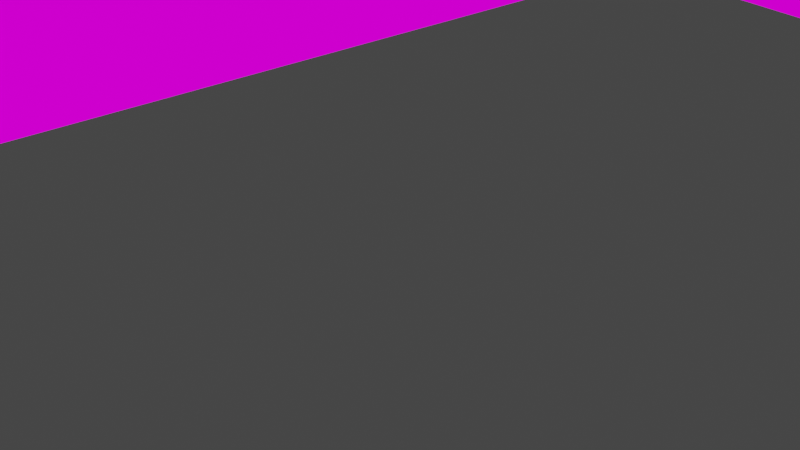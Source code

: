 # Source: map1.blend  (saved by Blender 3.4.6; exported with 4.5.12 LTS)
import bpy
from mathutils import Matrix  # noqa: F401  (used for matrix-valued properties, if any)

bpy.ops.wm.read_factory_settings(use_empty=True)
scene = bpy.context.scene
scene.name = 'Scene'

# ---- collections
col_collection = bpy.data.collections.new('Collection'); scene.collection.children.link(col_collection)

# ---- images (referenced by path relative to the original .blend; pixels are not part of the script)
import os
ASSET_DIR = os.environ.get("B2B_ASSET_DIR", "")  # directory of the original .blend (textures are referenced by path, not embedded)
HERE = os.path.dirname(os.path.abspath(__file__))  # packed textures are extracted next to this script under _unpacked/

def load_image(name, relpath, width, height, colorspace="sRGB"):
    """Load a texture the original file referenced (path relative to the .blend, or extracted next to this script)."""
    p = next((c for c in (os.path.join(HERE, relpath), os.path.join(ASSET_DIR, relpath)) if relpath and os.path.exists(c)), "")
    if p:
        img = bpy.data.images.load(p, check_existing=True)
        img.name = name
    else:  # same state as the original file: an image datablock whose file is absent (Cycles renders it pink)
        img = bpy.data.images.new(name, width, height)
        img.source = "FILE"
        img.filepath = "//" + (relpath or name)
    img.colorspace_settings.name = colorspace
    return img
img_soid_man_png = load_image('soid_man.png', 'soid_man.png', 1024, 1024, 'sRGB')
img_dark_grass_256x256_png = load_image('dark_grass_256x256.png', 'dark_grass_256x256.png', 1024, 1024, 'sRGB')
img_tex1_256x256_e404f2872042c603_12_mip0_png = load_image('tex1_256x256_E404F2872042C603_12_mip0.png', 'tex1_256x256_E404F2872042C603_12_mip0.png', 1024, 1024, 'sRGB')
img_tex1_64x128_3b569510d1857711_12_mip0_png = load_image('tex1_64x128_3B569510D1857711_12_mip0.png', 'tex1_64x128_3B569510D1857711_12_mip0.png', 1024, 1024, 'Linear Rec.709')

# ---- materials (node trees are filled in below, after node groups)
mat_soid_man = bpy.data.materials.new('soid_man')
mat_soid_man.use_transparent_shadow = False
mat_grass = bpy.data.materials.new('grass')
mat_grass.use_transparent_shadow = False
mat_wall = bpy.data.materials.new('wall')
mat_wall.use_transparent_shadow = False
mat_platform = bpy.data.materials.new('platform')
mat_platform.use_transparent_shadow = False

# ---- material node trees
mat_soid_man.use_nodes = True; mat_soid_man.node_tree.nodes.clear()
_N = mat_soid_man.node_tree.nodes; _L = mat_soid_man.node_tree.links
n0 = _N.new('ShaderNodeBsdfPrincipled'); n0.name = 'Principled BSDF'; n0.location = (0, 300)
n0.distribution = 'GGX'
n0.subsurface_method = 'RANDOM_WALK_SKIN'
n0.inputs[2].default_value = 0.4
n0.inputs[3].default_value = 1.0
n0.inputs[27].default_value = (0.0, 0.0, 0.0, 1.0)
n0.inputs[28].default_value = 1.0
n1 = _N.new('ShaderNodeOutputMaterial'); n1.name = 'Material Output'; n1.location = (280, 300)
n2 = _N.new('ShaderNodeTexImage'); n2.name = 'Image Texture'; n2.location = (-480, 300)
n2.image = img_soid_man_png
_L.new(n2.outputs[0], n0.inputs[0])
_L.new(n0.outputs[0], n1.inputs[0])
n1.is_active_output = True
mat_grass.use_nodes = True; mat_grass.node_tree.nodes.clear()
_N = mat_grass.node_tree.nodes; _L = mat_grass.node_tree.links
n0 = _N.new('ShaderNodeOutputMaterial'); n0.name = 'Material Output'; n0.location = (300, 300)
n1 = _N.new('ShaderNodeTexImage'); n1.name = 'Image Texture'; n1.location = (-76, 307)
n1.image = img_dark_grass_256x256_png
_L.new(n1.outputs[0], n0.inputs[0])
n0.is_active_output = True
mat_wall.use_nodes = True; mat_wall.node_tree.nodes.clear()
_N = mat_wall.node_tree.nodes; _L = mat_wall.node_tree.links
n0 = _N.new('ShaderNodeOutputMaterial'); n0.name = 'Material Output'; n0.location = (300, 300)
n1 = _N.new('ShaderNodeTexImage'); n1.name = 'Image Texture'; n1.location = (-60, 247)
n1.image = img_tex1_256x256_e404f2872042c603_12_mip0_png
_L.new(n1.outputs[0], n0.inputs[0])
n0.is_active_output = True
mat_platform.use_nodes = True; mat_platform.node_tree.nodes.clear()
_N = mat_platform.node_tree.nodes; _L = mat_platform.node_tree.links
n0 = _N.new('ShaderNodeOutputMaterial'); n0.name = 'Material Output'; n0.location = (300, 300)
n1 = _N.new('ShaderNodeTexImage'); n1.name = 'Image Texture'; n1.location = (-67, 276)
n1.image = img_tex1_64x128_3b569510d1857711_12_mip0_png
_L.new(n1.outputs[0], n0.inputs[0])
n0.is_active_output = True

# ---- world
world_world = bpy.data.worlds.new('World'); scene.world = world_world
world_world.use_nodes = True; world_world.node_tree.nodes.clear()
_N = world_world.node_tree.nodes; _L = world_world.node_tree.links
n0 = _N.new('ShaderNodeOutputWorld'); n0.name = 'World Output'; n0.location = (300, 300)
n1 = _N.new('ShaderNodeBackground'); n1.name = 'Background'; n1.location = (10, 300)
n1.inputs[0].default_value = (0.05088, 0.05088, 0.05088, 1.0)
_L.new(n1.outputs[0], n0.inputs[0])
n0.is_active_output = True
world_world.color = (0.05088, 0.05088, 0.05088)
world_world.use_sun_shadow = False
world_world.sun_shadow_jitter_overblur = 0.0

# ---- cameras
cam_camera = bpy.data.cameras.new('Camera')
cam_camera.clip_end = 100.0
cam_camera.ortho_scale = 7.314

# ---- lights
light_light = bpy.data.lights.new('Light', 'POINT')
light_light.transmission_factor = 0.0
light_light.energy = 1000.0
light_light.shadow_soft_size = 0.1
light_light.shadow_maximum_resolution = 0.006
light_light.use_absolute_resolution = True

# ---- meshes
me_sphere = bpy.data.meshes.new('Sphere')
me_sphere.from_pydata([(0.1561, 0.9808, 0.0), (0.3061, 0.9239, 0.0), (0.5657, 0.7071, 0.0), (0.7391, 0.3827, 0.0), (0.7846, 0.1951, 0.0), (0.7846, -0.1951, 0.0), (0.6652, -0.5556, 0.0), (0.4445, -0.8315, 0.0), (0.3061, -0.9239, 0.0), (0.1561, -0.9808, 0.0), (0.1442, 0.9808, 0.05973), (0.2828, 0.9239, 0.1172), (0.4106, 0.8315, 0.1701), (0.5226, 0.7071, 0.2165), (0.6145, 0.5556, 0.2546), (0.6828, 0.3827, 0.2828), (0.7249, 0.1951, 0.3003), (0.7391, 0.0, 0.3061), (0.7249, -0.1951, 0.3003), (0.6828, -0.3827, 0.2828), (0.6145, -0.5556, 0.2546), (0.5226, -0.7071, 0.2165), (0.4106, -0.8315, 0.1701), (0.2828, -0.9239, 0.1172), (0.1442, -0.9808, 0.05973), (0.1104, 0.9808, 0.1104), (0.2165, 0.9239, 0.2165), (0.3143, 0.8315, 0.3143), (0.4, 0.7071, 0.4), (0.4703, 0.5556, 0.4703), (0.5226, 0.3827, 0.5226), (0.5548, 0.1951, 0.5548), (0.5657, 0.0, 0.5657), (0.5548, -0.1951, 0.5548), (0.5226, -0.3827, 0.5226), (0.4703, -0.5556, 0.4703), (0.4, -0.7071, 0.4), (0.3143, -0.8315, 0.3143), (0.2165, -0.9239, 0.2165), (0.1104, -0.9808, 0.1104), (0.05973, 0.9808, 0.1442), (0.1172, 0.9239, 0.2828), (0.1701, 0.8315, 0.4106), (0.2165, 0.7071, 0.5226), (0.2546, 0.5556, 0.6145), (0.2828, 0.3827, 0.6828), (0.3003, 0.1951, 0.7249), (0.3061, 0.0, 0.7391), (0.3003, -0.1951, 0.7249), (0.2828, -0.3827, 0.6828), (0.2546, -0.5556, 0.6145), (0.2165, -0.7071, 0.5226), (0.1701, -0.8315, 0.4106), (0.1172, -0.9239, 0.2828), (0.05973, -0.9808, 0.1442), (0.0, 0.9808, 0.1561), (0.0, 0.9239, 0.3061), (0.0, 0.8315, 0.4445), (0.0, 0.7071, 0.5657), (0.0, 0.5556, 0.6652), (0.0, 0.3827, 0.7391), (0.0, 0.1951, 0.7846), (0.0, 0.0, 0.8), (0.0, -0.1951, 0.7846), (0.0, -0.3827, 0.7391), (0.0, -0.5556, 0.6652), (0.0, -0.7071, 0.5657), (0.0, -0.8315, 0.4445), (0.0, -0.9239, 0.3061), (0.0, -0.9808, 0.1561), (-0.05973, 0.9808, 0.1442), (-0.1172, 0.9239, 0.2828), (-0.1701, 0.8315, 0.4106), (-0.2165, 0.7071, 0.5226), (-0.2546, 0.5556, 0.6145), (-0.2828, 0.3827, 0.6828), (-0.3003, 0.1951, 0.7249), (-0.3061, 0.0, 0.7391), (-0.3003, -0.1951, 0.7249), (-0.2828, -0.3827, 0.6828), (-0.2546, -0.5556, 0.6145), (-0.2165, -0.7071, 0.5226), (-0.1701, -0.8315, 0.4106), (-0.1172, -0.9239, 0.2828), (-0.05973, -0.9808, 0.1442), (-0.1104, 0.9808, 0.1104), (-0.2165, 0.9239, 0.2165), (-0.3143, 0.8315, 0.3143), (-0.4, 0.7071, 0.4), (-0.4703, 0.5556, 0.4703), (-0.5226, 0.3827, 0.5226), (-0.5548, 0.1951, 0.5548), (-0.5657, 0.0, 0.5657), (-0.5548, -0.1951, 0.5548), (-0.5226, -0.3827, 0.5226), (-0.4703, -0.5556, 0.4703), (-0.4, -0.7071, 0.4), (-0.3143, -0.8315, 0.3143), (-0.2165, -0.9239, 0.2165), (-0.1104, -0.9808, 0.1104), (-0.1442, 0.9808, 0.05973), (-0.2828, 0.9239, 0.1172), (-0.4106, 0.8315, 0.1701), (-0.5226, 0.7071, 0.2165), (-0.6145, 0.5556, 0.2546), (-0.6828, 0.3827, 0.2828), (-0.7249, 0.1951, 0.3003), (-0.7391, 0.0, 0.3061), (-0.7249, -0.1951, 0.3003), (-0.6828, -0.3827, 0.2828), (-0.6145, -0.5556, 0.2546), (-0.5226, -0.7071, 0.2165), (-0.4106, -0.8315, 0.1701), (-0.2828, -0.9239, 0.1172), (-0.1442, -0.9808, 0.05973), (-0.1561, 0.9808, 0.0), (-0.3061, 0.9239, 0.0), (-0.4445, 0.8315, 0.0), (-0.5657, 0.7071, 0.0), (-0.6652, 0.5556, 0.0), (-0.7391, 0.3827, 0.0), (-0.7846, 0.1951, 0.0), (-0.8, 0.0, 0.0), (-0.7846, -0.1951, 0.0), (-0.7391, -0.3827, 0.0), (-0.6652, -0.5556, 0.0), (-0.5657, -0.7071, 0.0), (-0.4445, -0.8315, 0.0), (-0.3061, -0.9239, 0.0), (-0.1561, -0.9808, 0.0), (-0.1442, 0.9808, -0.05973), (-0.2828, 0.9239, -0.1172), (-0.4106, 0.8315, -0.1701), (-0.5226, 0.7071, -0.2165), (-0.6145, 0.5556, -0.2546), (-0.6828, 0.3827, -0.2828), (-0.7249, 0.1951, -0.3003), (-0.7391, 0.0, -0.3061), (-0.7249, -0.1951, -0.3003), (-0.6828, -0.3827, -0.2828), (-0.6145, -0.5556, -0.2546), (-0.5226, -0.7071, -0.2165), (-0.4106, -0.8315, -0.1701), (-0.2828, -0.9239, -0.1172), (-0.1442, -0.9808, -0.05973), (0.0, -1.0, 0.0), (-0.1104, 0.9808, -0.1104), (-0.2165, 0.9239, -0.2165), (-0.3143, 0.8315, -0.3143), (-0.4, 0.7071, -0.4), (-0.4703, 0.5556, -0.4703), (-0.5226, 0.3827, -0.5226), (-0.5548, 0.1951, -0.5548), (-0.5657, 0.0, -0.5657), (-0.5548, -0.1951, -0.5548), (-0.5226, -0.3827, -0.5226), (-0.4703, -0.5556, -0.4703), (-0.4, -0.7071, -0.4), (-0.3143, -0.8315, -0.3143), (-0.2165, -0.9239, -0.2165), (-0.1104, -0.9808, -0.1104), (-0.05973, 0.9808, -0.1442), (-0.1172, 0.9239, -0.2828), (-0.1701, 0.8315, -0.4106), (-0.2165, 0.7071, -0.5226), (-0.2546, 0.5556, -0.6145), (-0.2828, 0.3827, -0.6828), (-0.3003, 0.1951, -0.7249), (-0.3061, 0.0, -0.7391), (-0.3003, -0.1951, -0.7249), (-0.2828, -0.3827, -0.6828), (-0.2546, -0.5556, -0.6145), (-0.2165, -0.7071, -0.5226), (-0.1701, -0.8315, -0.4106), (-0.1172, -0.9239, -0.2828), (-0.05973, -0.9808, -0.1442), (0.0, 1.0, 0.0), (0.0, 0.9808, -0.1561), (0.0, 0.9239, -0.3061), (0.0, 0.8315, -0.4445), (0.0, 0.7071, -0.5657), (0.0, 0.5556, -0.6652), (0.0, 0.3827, -0.7391), (0.0, 0.1951, -0.7846), (0.0, 0.0, -0.8), (0.0, -0.1951, -0.7846), (0.0, -0.3827, -0.7391), (0.0, -0.5556, -0.6652), (0.0, -0.7071, -0.5657), (0.0, -0.8315, -0.4445), (0.0, -0.9239, -0.3061), (0.0, -0.9808, -0.1561), (0.05973, 0.9808, -0.1442), (0.1172, 0.9239, -0.2828), (0.1701, 0.8315, -0.4106), (0.2165, 0.7071, -0.5226), (0.2546, 0.5556, -0.6145), (0.2828, 0.3827, -0.6828), (0.3003, 0.1951, -0.7249), (0.3061, 0.0, -0.7391), (0.3003, -0.1951, -0.7249), (0.2828, -0.3827, -0.6828), (0.2546, -0.5556, -0.6145), (0.2165, -0.7071, -0.5226), (0.1701, -0.8315, -0.4106), (0.1172, -0.9239, -0.2828), (0.05973, -0.9808, -0.1442), (0.1104, 0.9808, -0.1104), (0.2165, 0.9239, -0.2165), (0.3143, 0.8315, -0.3143), (0.4, 0.7071, -0.4), (0.4703, 0.5556, -0.4703), (0.5226, 0.3827, -0.5226), (0.5548, 0.1951, -0.5548), (0.5657, 0.0, -0.5657), (0.5548, -0.1951, -0.5548), (0.5226, -0.3827, -0.5226), (0.4703, -0.5556, -0.4703), (0.4, -0.7071, -0.4), (0.3143, -0.8315, -0.3143), (0.2165, -0.9239, -0.2165), (0.1104, -0.9808, -0.1104), (0.1442, 0.9808, -0.05973), (0.2828, 0.9239, -0.1172), (0.4106, 0.8315, -0.1701), (0.5226, 0.7071, -0.2165), (0.6145, 0.5556, -0.2546), (0.6828, 0.3827, -0.2828), (0.7249, 0.1951, -0.3003), (0.7391, 0.0, -0.3061), (0.7249, -0.1951, -0.3003), (0.6828, -0.3827, -0.2828), (0.6145, -0.5556, -0.2546), (0.5226, -0.7071, -0.2165), (0.4106, -0.8315, -0.1701), (0.2828, -0.9239, -0.1172), (0.1442, -0.9808, -0.05973), (0.4445, 0.8315, 0.0), (0.6652, 0.5556, 0.0), (0.8, 0.0, 1e-06), (0.7391, -0.3827, 0.0), (0.5657, -0.7071, 0.0), (-0.6, -0.3819, 0.2), (-0.6, -0.1819, 0.2), (-0.4, -0.3819, 0.2), (-0.4, -0.1819, 0.2), (-0.6, -0.3819, 1.2), (-0.6, -0.1819, 1.2), (-0.4, -0.3819, 1.2), (-0.4, -0.1819, 1.2), (0.4, -0.3819, 0.2), (0.4, -0.1819, 0.2), (0.6, -0.3819, 0.2), (0.6, -0.1819, 0.2), (0.4, -0.3819, 1.2), (0.4, -0.1819, 1.2), (0.6, -0.3819, 1.2), (0.6, -0.1819, 1.2)], [], [(2, 237, 12, 13), (241, 6, 20, 21), (238, 2, 13, 14), (7, 241, 21, 22), (3, 238, 14, 15), (8, 7, 22, 23), (4, 3, 15, 16), (9, 8, 23, 24), (239, 4, 16, 17), (0, 176, 10), (145, 9, 24), (5, 239, 17, 18), (1, 0, 10, 11), (240, 5, 18, 19), (237, 1, 11, 12), (6, 240, 19, 20), (12, 11, 26, 27), (20, 19, 34, 35), (13, 12, 27, 28), (21, 20, 35, 36), (14, 13, 28, 29), (22, 21, 36, 37), (15, 14, 29, 30), (23, 22, 37, 38), (16, 15, 30, 31), (24, 23, 38, 39), (17, 16, 31, 32), (10, 176, 25), (145, 24, 39), (18, 17, 32, 33), (11, 10, 25, 26), (19, 18, 33, 34), (31, 30, 45, 46), (39, 38, 53, 54), (32, 31, 46, 47), (25, 176, 40), (145, 39, 54), (33, 32, 47, 48), (26, 25, 40, 41), (34, 33, 48, 49), (27, 26, 41, 42), (35, 34, 49, 50), (28, 27, 42, 43), (36, 35, 50, 51), (29, 28, 43, 44), (37, 36, 51, 52), (30, 29, 44, 45), (38, 37, 52, 53), (50, 49, 64, 65), (43, 42, 57, 58), (51, 50, 65, 66), (44, 43, 58, 59), (52, 51, 66, 67), (45, 44, 59, 60), (53, 52, 67, 68), (46, 45, 60, 61), (54, 53, 68, 69), (47, 46, 61, 62), (40, 176, 55), (145, 54, 69), (48, 47, 62, 63), (41, 40, 55, 56), (49, 48, 63, 64), (42, 41, 56, 57), (69, 68, 83, 84), (62, 61, 76, 77), (55, 176, 70), (145, 69, 84), (63, 62, 77, 78), (56, 55, 70, 71), (64, 63, 78, 79), (57, 56, 71, 72), (65, 64, 79, 80), (58, 57, 72, 73), (66, 65, 80, 81), (59, 58, 73, 74), (67, 66, 81, 82), (60, 59, 74, 75), (68, 67, 82, 83), (61, 60, 75, 76), (73, 72, 87, 88), (81, 80, 95, 96), (74, 73, 88, 89), (82, 81, 96, 97), (75, 74, 89, 90), (83, 82, 97, 98), (76, 75, 90, 91), (84, 83, 98, 99), (77, 76, 91, 92), (70, 176, 85), (145, 84, 99), (78, 77, 92, 93), (71, 70, 85, 86), (79, 78, 93, 94), (72, 71, 86, 87), (80, 79, 94, 95), (92, 91, 106, 107), (85, 176, 100), (145, 99, 114), (93, 92, 107, 108), (86, 85, 100, 101), (94, 93, 108, 109), (87, 86, 101, 102), (95, 94, 109, 110), (88, 87, 102, 103), (96, 95, 110, 111), (89, 88, 103, 104), (97, 96, 111, 112), (90, 89, 104, 105), (98, 97, 112, 113), (91, 90, 105, 106), (99, 98, 113, 114), (111, 110, 125, 126), (104, 103, 118, 119), (112, 111, 126, 127), (105, 104, 119, 120), (113, 112, 127, 128), (106, 105, 120, 121), (114, 113, 128, 129), (107, 106, 121, 122), (100, 176, 115), (145, 114, 129), (108, 107, 122, 123), (101, 100, 115, 116), (109, 108, 123, 124), (102, 101, 116, 117), (110, 109, 124, 125), (103, 102, 117, 118), (145, 129, 144), (123, 122, 137, 138), (116, 115, 130, 131), (124, 123, 138, 139), (117, 116, 131, 132), (125, 124, 139, 140), (118, 117, 132, 133), (126, 125, 140, 141), (119, 118, 133, 134), (127, 126, 141, 142), (120, 119, 134, 135), (128, 127, 142, 143), (121, 120, 135, 136), (129, 128, 143, 144), (122, 121, 136, 137), (115, 176, 130), (142, 141, 157, 158), (135, 134, 150, 151), (143, 142, 158, 159), (136, 135, 151, 152), (144, 143, 159, 160), (137, 136, 152, 153), (130, 176, 146), (145, 144, 160), (138, 137, 153, 154), (131, 130, 146, 147), (139, 138, 154, 155), (132, 131, 147, 148), (140, 139, 155, 156), (133, 132, 148, 149), (141, 140, 156, 157), (134, 133, 149, 150), (147, 146, 161, 162), (155, 154, 169, 170), (148, 147, 162, 163), (156, 155, 170, 171), (149, 148, 163, 164), (157, 156, 171, 172), (150, 149, 164, 165), (158, 157, 172, 173), (151, 150, 165, 166), (159, 158, 173, 174), (152, 151, 166, 167), (160, 159, 174, 175), (153, 152, 167, 168), (146, 176, 161), (145, 160, 175), (154, 153, 168, 169), (166, 165, 181, 182), (174, 173, 189, 190), (167, 166, 182, 183), (175, 174, 190, 191), (168, 167, 183, 184), (161, 176, 177), (145, 175, 191), (169, 168, 184, 185), (162, 161, 177, 178), (170, 169, 185, 186), (163, 162, 178, 179), (171, 170, 186, 187), (164, 163, 179, 180), (172, 171, 187, 188), (165, 164, 180, 181), (173, 172, 188, 189), (186, 185, 200, 201), (179, 178, 193, 194), (187, 186, 201, 202), (180, 179, 194, 195), (188, 187, 202, 203), (181, 180, 195, 196), (189, 188, 203, 204), (182, 181, 196, 197), (190, 189, 204, 205), (183, 182, 197, 198), (191, 190, 205, 206), (184, 183, 198, 199), (177, 176, 192), (145, 191, 206), (185, 184, 199, 200), (178, 177, 192, 193), (205, 204, 219, 220), (198, 197, 212, 213), (206, 205, 220, 221), (199, 198, 213, 214), (192, 176, 207), (145, 206, 221), (200, 199, 214, 215), (193, 192, 207, 208), (201, 200, 215, 216), (194, 193, 208, 209), (202, 201, 216, 217), (195, 194, 209, 210), (203, 202, 217, 218), (196, 195, 210, 211), (204, 203, 218, 219), (197, 196, 211, 212), (209, 208, 223, 224), (217, 216, 231, 232), (210, 209, 224, 225), (218, 217, 232, 233), (211, 210, 225, 226), (219, 218, 233, 234), (212, 211, 226, 227), (220, 219, 234, 235), (213, 212, 227, 228), (221, 220, 235, 236), (214, 213, 228, 229), (207, 176, 222), (145, 221, 236), (215, 214, 229, 230), (208, 207, 222, 223), (216, 215, 230, 231), (228, 227, 3, 4), (236, 235, 8, 9), (229, 228, 4, 239), (222, 176, 0), (145, 236, 9), (230, 229, 239, 5), (223, 222, 0, 1), (231, 230, 5, 240), (224, 223, 1, 237), (232, 231, 240, 6), (225, 224, 237, 2), (233, 232, 6, 241), (226, 225, 2, 238), (234, 233, 241, 7), (227, 226, 238, 3), (235, 234, 7, 8), (242, 243, 245, 244), (244, 245, 249, 248), (248, 249, 247, 246), (246, 247, 243, 242), (244, 248, 246, 242), (249, 245, 243, 247), (250, 251, 253, 252), (252, 253, 257, 256), (256, 257, 255, 254), (254, 255, 251, 250), (252, 256, 254, 250), (257, 253, 251, 255)])
_uv = me_sphere.uv_layers.new(name='UVMap')
_uv.uv.foreach_set('vector', [0.1251, 0.3749, 0.09384, 0.3749, 0.09384, 0.3437, 0.1251, 0.3437, 0.3749, 0.3749, 0.3437, 0.3749, 0.3437, 0.3437, 0.3749, 0.3437, 0.1563, 0.3749, 0.1251, 0.3749, 0.1251, 0.3437, 0.1563, 0.3437, 0.4062, 0.3749, 0.3749, 0.3749, 0.3749, 0.3437, 0.4062, 0.3437, 0.1875, 0.3749, 0.1563, 0.3749, 0.1563, 0.3437, 0.1875, 0.3437, 0.4374, 0.3749, 0.4062, 0.3749, 0.4062, 0.3437, 0.4374, 0.3437, 0.2188, 0.3749, 0.1875, 0.3749, 0.1875, 0.3437, 0.2188, 0.3437, 0.4686, 0.3749, 0.4374, 0.3749, 0.4374, 0.3437, 0.4686, 0.3437, 0.25, 0.3749, 0.2188, 0.3749, 0.2188, 0.3437, 0.25, 0.3437, 0.03137, 0.3749, 0.000136, 0.3593, 0.03137, 0.3437, 0.4999, 0.3593, 0.4686, 0.3749, 0.4686, 0.3437, 0.2812, 0.3749, 0.25, 0.3749, 0.25, 0.3437, 0.2812, 0.3437, 0.0626, 0.3749, 0.03137, 0.3749, 0.03137, 0.3437, 0.0626, 0.3437, 0.3125, 0.3749, 0.2812, 0.3749, 0.2812, 0.3437, 0.3125, 0.3437, 0.09384, 0.3749, 0.0626, 0.3749, 0.0626, 0.3437, 0.09384, 0.3437, 0.3437, 0.3749, 0.3125, 0.3749, 0.3125, 0.3437, 0.3437, 0.3437, 0.09384, 0.3437, 0.0626, 0.3437, 0.0626, 0.3125, 0.09384, 0.3125, 0.3437, 0.3437, 0.3125, 0.3437, 0.3125, 0.3125, 0.3437, 0.3125, 0.1251, 0.3437, 0.09384, 0.3437, 0.09384, 0.3125, 0.1251, 0.3125, 0.3749, 0.3437, 0.3437, 0.3437, 0.3437, 0.3125, 0.3749, 0.3125, 0.1563, 0.3437, 0.1251, 0.3437, 0.1251, 0.3125, 0.1563, 0.3125, 0.4062, 0.3437, 0.3749, 0.3437, 0.3749, 0.3125, 0.4062, 0.3125, 0.1875, 0.3437, 0.1563, 0.3437, 0.1563, 0.3125, 0.1875, 0.3125, 0.4374, 0.3437, 0.4062, 0.3437, 0.4062, 0.3125, 0.4374, 0.3125, 0.2188, 0.3437, 0.1875, 0.3437, 0.1875, 0.3125, 0.2188, 0.3125, 0.4686, 0.3437, 0.4374, 0.3437, 0.4374, 0.3125, 0.4686, 0.3125, 0.25, 0.3437, 0.2188, 0.3437, 0.2188, 0.3125, 0.25, 0.3125, 0.03137, 0.3437, 0.000136, 0.3281, 0.03137, 0.3125, 0.4999, 0.3281, 0.4686, 0.3437, 0.4686, 0.3125, 0.2812, 0.3437, 0.25, 0.3437, 0.25, 0.3125, 0.2812, 0.3125, 0.0626, 0.3437, 0.03137, 0.3437, 0.03137, 0.3125, 0.0626, 0.3125, 0.3125, 0.3437, 0.2812, 0.3437, 0.2812, 0.3125, 0.3125, 0.3125, 0.2188, 0.3125, 0.1875, 0.3125, 0.1875, 0.2812, 0.2188, 0.2812, 0.4686, 0.3125, 0.4374, 0.3125, 0.4374, 0.2812, 0.4686, 0.2812, 0.25, 0.3125, 0.2188, 0.3125, 0.2188, 0.2812, 0.25, 0.2812, 0.03137, 0.3125, 0.000136, 0.2968, 0.03137, 0.2812, 0.4999, 0.2968, 0.4686, 0.3125, 0.4686, 0.2812, 0.2812, 0.3125, 0.25, 0.3125, 0.25, 0.2812, 0.2812, 0.2812, 0.0626, 0.3125, 0.03137, 0.3125, 0.03137, 0.2812, 0.0626, 0.2812, 0.3125, 0.3125, 0.2812, 0.3125, 0.2812, 0.2812, 0.3125, 0.2812, 0.09384, 0.3125, 0.0626, 0.3125, 0.0626, 0.2812, 0.09384, 0.2812, 0.3437, 0.3125, 0.3125, 0.3125, 0.3125, 0.2812, 0.3437, 0.2812, 0.1251, 0.3125, 0.09384, 0.3125, 0.09384, 0.2812, 0.1251, 0.2812, 0.3749, 0.3125, 0.3437, 0.3125, 0.3437, 0.2812, 0.3749, 0.2812, 0.1563, 0.3125, 0.1251, 0.3125, 0.1251, 0.2812, 0.1563, 0.2812, 0.4062, 0.3125, 0.3749, 0.3125, 0.3749, 0.2812, 0.4062, 0.2812, 0.1875, 0.3125, 0.1563, 0.3125, 0.1563, 0.2812, 0.1875, 0.2812, 0.4374, 0.3125, 0.4062, 0.3125, 0.4062, 0.2812, 0.4374, 0.2812, 0.3437, 0.2812, 0.3125, 0.2812, 0.3125, 0.25, 0.3437, 0.25, 0.1251, 0.2812, 0.09384, 0.2812, 0.09384, 0.25, 0.1251, 0.25, 0.3749, 0.2812, 0.3437, 0.2812, 0.3437, 0.25, 0.3749, 0.25, 0.1563, 0.2812, 0.1251, 0.2812, 0.1251, 0.25, 0.1563, 0.25, 0.4062, 0.2812, 0.3749, 0.2812, 0.3749, 0.25, 0.4062, 0.25, 0.1875, 0.2812, 0.1563, 0.2812, 0.1563, 0.25, 0.1875, 0.25, 0.4374, 0.2812, 0.4062, 0.2812, 0.4062, 0.25, 0.4374, 0.25, 0.2188, 0.2812, 0.1875, 0.2812, 0.1875, 0.25, 0.2188, 0.25, 0.4686, 0.2812, 0.4374, 0.2812, 0.4374, 0.25, 0.4686, 0.25, 0.25, 0.2812, 0.2188, 0.2812, 0.2188, 0.25, 0.25, 0.25, 0.03137, 0.2812, 0.000136, 0.2656, 0.03137, 0.25, 0.4999, 0.2656, 0.4686, 0.2812, 0.4686, 0.25, 0.2812, 0.2812, 0.25, 0.2812, 0.25, 0.25, 0.2812, 0.25, 0.0626, 0.2812, 0.03137, 0.2812, 0.03137, 0.25, 0.0626, 0.25, 0.3125, 0.2812, 0.2812, 0.2812, 0.2812, 0.25, 0.3125, 0.25, 0.09384, 0.2812, 0.0626, 0.2812, 0.0626, 0.25, 0.09384, 0.25, 0.4686, 0.25, 0.4374, 0.25, 0.4374, 0.2188, 0.4686, 0.2188, 0.25, 0.25, 0.2188, 0.25, 0.2188, 0.2188, 0.25, 0.2188, 0.03137, 0.25, 0.000136, 0.2344, 0.03137, 0.2188, 0.4999, 0.2344, 0.4686, 0.25, 0.4686, 0.2188, 0.2812, 0.25, 0.25, 0.25, 0.25, 0.2188, 0.2812, 0.2188, 0.0626, 0.25, 0.03137, 0.25, 0.03137, 0.2188, 0.0626, 0.2188, 0.3125, 0.25, 0.2812, 0.25, 0.2812, 0.2188, 0.3125, 0.2188, 0.09384, 0.25, 0.0626, 0.25, 0.0626, 0.2188, 0.09384, 0.2188, 0.3437, 0.25, 0.3125, 0.25, 0.3125, 0.2188, 0.3437, 0.2188, 0.1251, 0.25, 0.09384, 0.25, 0.09384, 0.2188, 0.1251, 0.2188, 0.3749, 0.25, 0.3437, 0.25, 0.3437, 0.2188, 0.3749, 0.2188, 0.1563, 0.25, 0.1251, 0.25, 0.1251, 0.2188, 0.1563, 0.2188, 0.4062, 0.25, 0.3749, 0.25, 0.3749, 0.2188, 0.4062, 0.2188, 0.1875, 0.25, 0.1563, 0.25, 0.1563, 0.2188, 0.1875, 0.2188, 0.4374, 0.25, 0.4062, 0.25, 0.4062, 0.2188, 0.4374, 0.2188, 0.2188, 0.25, 0.1875, 0.25, 0.1875, 0.2188, 0.2188, 0.2188, 0.1251, 0.2188, 0.09384, 0.2188, 0.09384, 0.1875, 0.1251, 0.1875, 0.3749, 0.2188, 0.3437, 0.2188, 0.3437, 0.1875, 0.3749, 0.1875, 0.1563, 0.2188, 0.1251, 0.2188, 0.1251, 0.1875, 0.1563, 0.1875, 0.4062, 0.2188, 0.3749, 0.2188, 0.3749, 0.1875, 0.4062, 0.1875, 0.1875, 0.2188, 0.1563, 0.2188, 0.1563, 0.1875, 0.1875, 0.1875, 0.4374, 0.2188, 0.4062, 0.2188, 0.4062, 0.1875, 0.4374, 0.1875, 0.2188, 0.2188, 0.1875, 0.2188, 0.1875, 0.1875, 0.2188, 0.1875, 0.4686, 0.2188, 0.4374, 0.2188, 0.4374, 0.1875, 0.4686, 0.1875, 0.25, 0.2188, 0.2188, 0.2188, 0.2188, 0.1875, 0.25, 0.1875, 0.03137, 0.2188, 0.000136, 0.2032, 0.03137, 0.1875, 0.4999, 0.2032, 0.4686, 0.2188, 0.4686, 0.1875, 0.2812, 0.2188, 0.25, 0.2188, 0.25, 0.1875, 0.2812, 0.1875, 0.0626, 0.2188, 0.03137, 0.2188, 0.03137, 0.1875, 0.0626, 0.1875, 0.3125, 0.2188, 0.2812, 0.2188, 0.2812, 0.1875, 0.3125, 0.1875, 0.09384, 0.2188, 0.0626, 0.2188, 0.0626, 0.1875, 0.09384, 0.1875, 0.3437, 0.2188, 0.3125, 0.2188, 0.3125, 0.1875, 0.3437, 0.1875, 0.25, 0.1875, 0.2188, 0.1875, 0.2188, 0.1563, 0.25, 0.1563, 0.03137, 0.1875, 0.000136, 0.1719, 0.03137, 0.1563, 0.4999, 0.1719, 0.4686, 0.1875, 0.4686, 0.1563, 0.2812, 0.1875, 0.25, 0.1875, 0.25, 0.1563, 0.2812, 0.1563, 0.0626, 0.1875, 0.03137, 0.1875, 0.03137, 0.1563, 0.0626, 0.1563, 0.3125, 0.1875, 0.2812, 0.1875, 0.2812, 0.1563, 0.3125, 0.1563, 0.09384, 0.1875, 0.0626, 0.1875, 0.0626, 0.1563, 0.09384, 0.1563, 0.3437, 0.1875, 0.3125, 0.1875, 0.3125, 0.1563, 0.3437, 0.1563, 0.1251, 0.1875, 0.09384, 0.1875, 0.09384, 0.1563, 0.1251, 0.1563, 0.3749, 0.1875, 0.3437, 0.1875, 0.3437, 0.1563, 0.3749, 0.1563, 0.1563, 0.1875, 0.1251, 0.1875, 0.1251, 0.1563, 0.1563, 0.1563, 0.4062, 0.1875, 0.3749, 0.1875, 0.3749, 0.1563, 0.4062, 0.1563, 0.1875, 0.1875, 0.1563, 0.1875, 0.1563, 0.1563, 0.1875, 0.1563, 0.4374, 0.1875, 0.4062, 0.1875, 0.4062, 0.1563, 0.4374, 0.1563, 0.2188, 0.1875, 0.1875, 0.1875, 0.1875, 0.1563, 0.2188, 0.1563, 0.4686, 0.1875, 0.4374, 0.1875, 0.4374, 0.1563, 0.4686, 0.1563, 0.3749, 0.1563, 0.3437, 0.1563, 0.3437, 0.1251, 0.3749, 0.1251, 0.1563, 0.1563, 0.1251, 0.1563, 0.1251, 0.1251, 0.1563, 0.1251, 0.4062, 0.1563, 0.3749, 0.1563, 0.3749, 0.1251, 0.4062, 0.1251, 0.1875, 0.1563, 0.1563, 0.1563, 0.1563, 0.1251, 0.1875, 0.1251, 0.4374, 0.1563, 0.4062, 0.1563, 0.4062, 0.1251, 0.4374, 0.1251, 0.2188, 0.1563, 0.1875, 0.1563, 0.1875, 0.1251, 0.2188, 0.1251, 0.4686, 0.1563, 0.4374, 0.1563, 0.4374, 0.1251, 0.4686, 0.1251, 0.25, 0.1563, 0.2188, 0.1563, 0.2188, 0.1251, 0.25, 0.1251, 0.03137, 0.1563, 0.000136, 0.1407, 0.03137, 0.1251, 0.4999, 0.1407, 0.4686, 0.1563, 0.4686, 0.1251, 0.2812, 0.1563, 0.25, 0.1563, 0.25, 0.1251, 0.2812, 0.1251, 0.0626, 0.1563, 0.03137, 0.1563, 0.03137, 0.1251, 0.0626, 0.1251, 0.3125, 0.1563, 0.2812, 0.1563, 0.2812, 0.1251, 0.3125, 0.1251, 0.09384, 0.1563, 0.0626, 0.1563, 0.0626, 0.1251, 0.09384, 0.1251, 0.3437, 0.1563, 0.3125, 0.1563, 0.3125, 0.1251, 0.3437, 0.1251, 0.1251, 0.1563, 0.09384, 0.1563, 0.09384, 0.1251, 0.1251, 0.1251, 0.4999, 0.1095, 0.4686, 0.1251, 0.4686, 0.09384, 0.2812, 0.1251, 0.25, 0.1251, 0.25, 0.09384, 0.2812, 0.09384, 0.0626, 0.1251, 0.03137, 0.1251, 0.03137, 0.09384, 0.0626, 0.09384, 0.3125, 0.1251, 0.2812, 0.1251, 0.2812, 0.09384, 0.3125, 0.09384, 0.09384, 0.1251, 0.0626, 0.1251, 0.0626, 0.09384, 0.09384, 0.09384, 0.3437, 0.1251, 0.3125, 0.1251, 0.3125, 0.09384, 0.3437, 0.09384, 0.1251, 0.1251, 0.09384, 0.1251, 0.09384, 0.09384, 0.1251, 0.09384, 0.3749, 0.1251, 0.3437, 0.1251, 0.3437, 0.09384, 0.3749, 0.09384, 0.1563, 0.1251, 0.1251, 0.1251, 0.1251, 0.09384, 0.1563, 0.09384, 0.4062, 0.1251, 0.3749, 0.1251, 0.3749, 0.09384, 0.4062, 0.09384, 0.1875, 0.1251, 0.1563, 0.1251, 0.1563, 0.09384, 0.1875, 0.09384, 0.4374, 0.1251, 0.4062, 0.1251, 0.4062, 0.09384, 0.4374, 0.09384, 0.2188, 0.1251, 0.1875, 0.1251, 0.1875, 0.09384, 0.2188, 0.09384, 0.4686, 0.1251, 0.4374, 0.1251, 0.4374, 0.09384, 0.4686, 0.09384, 0.25, 0.1251, 0.2188, 0.1251, 0.2188, 0.09384, 0.25, 0.09384, 0.03137, 0.1251, 0.000136, 0.1095, 0.03137, 0.09384, 0.4062, 0.09384, 0.3749, 0.09384, 0.3749, 0.0626, 0.4062, 0.0626, 0.1875, 0.09384, 0.1563, 0.09384, 0.1563, 0.0626, 0.1875, 0.0626, 0.4374, 0.09384, 0.4062, 0.09384, 0.4062, 0.0626, 0.4374, 0.0626, 0.2188, 0.09384, 0.1875, 0.09384, 0.1875, 0.0626, 0.2188, 0.0626, 0.4686, 0.09384, 0.4374, 0.09384, 0.4374, 0.0626, 0.4686, 0.0626, 0.25, 0.09384, 0.2188, 0.09384, 0.2188, 0.0626, 0.25, 0.0626, 0.03137, 0.09384, 0.000136, 0.07822, 0.03137, 0.0626, 0.4999, 0.07822, 0.4686, 0.09384, 0.4686, 0.0626, 0.2812, 0.09384, 0.25, 0.09384, 0.25, 0.0626, 0.2812, 0.0626, 0.0626, 0.09384, 0.03137, 0.09384, 0.03137, 0.0626, 0.0626, 0.0626, 0.3125, 0.09384, 0.2812, 0.09384, 0.2812, 0.0626, 0.3125, 0.0626, 0.09384, 0.09384, 0.0626, 0.09384, 0.0626, 0.0626, 0.09384, 0.0626, 0.3437, 0.09384, 0.3125, 0.09384, 0.3125, 0.0626, 0.3437, 0.0626, 0.1251, 0.09384, 0.09384, 0.09384, 0.09384, 0.0626, 0.1251, 0.0626, 0.3749, 0.09384, 0.3437, 0.09384, 0.3437, 0.0626, 0.3749, 0.0626, 0.1563, 0.09384, 0.1251, 0.09384, 0.1251, 0.0626, 0.1563, 0.0626, 0.0626, 0.0626, 0.03137, 0.0626, 0.03137, 0.03137, 0.0626, 0.03137, 0.3125, 0.0626, 0.2812, 0.0626, 0.2812, 0.03137, 0.3125, 0.03137, 0.09384, 0.0626, 0.0626, 0.0626, 0.0626, 0.03137, 0.09384, 0.03137, 0.3437, 0.0626, 0.3125, 0.0626, 0.3125, 0.03137, 0.3437, 0.03137, 0.1251, 0.0626, 0.09384, 0.0626, 0.09384, 0.03137, 0.1251, 0.03137, 0.3749, 0.0626, 0.3437, 0.0626, 0.3437, 0.03137, 0.3749, 0.03137, 0.1563, 0.0626, 0.1251, 0.0626, 0.1251, 0.03137, 0.1563, 0.03137, 0.4062, 0.0626, 0.3749, 0.0626, 0.3749, 0.03137, 0.4062, 0.03137, 0.1875, 0.0626, 0.1563, 0.0626, 0.1563, 0.03137, 0.1875, 0.03137, 0.4374, 0.0626, 0.4062, 0.0626, 0.4062, 0.03137, 0.4374, 0.03137, 0.2188, 0.0626, 0.1875, 0.0626, 0.1875, 0.03137, 0.2188, 0.03137, 0.4686, 0.0626, 0.4374, 0.0626, 0.4374, 0.03137, 0.4686, 0.03137, 0.25, 0.0626, 0.2188, 0.0626, 0.2188, 0.03137, 0.25, 0.03137, 0.03137, 0.0626, 0.000136, 0.04699, 0.03137, 0.03137, 0.4999, 0.04699, 0.4686, 0.0626, 0.4686, 0.03137, 0.2812, 0.0626, 0.25, 0.0626, 0.25, 0.03137, 0.2812, 0.03137, 0.1875, 0.03137, 0.1563, 0.03137, 0.1563, 0.000137, 0.1875, 0.000137, 0.4374, 0.03137, 0.4062, 0.03137, 0.4062, 0.000137, 0.4374, 0.000137, 0.2188, 0.03137, 0.1875, 0.03137, 0.1875, 0.000137, 0.2188, 0.000137, 0.4686, 0.03137, 0.4374, 0.03137, 0.4374, 0.000137, 0.4686, 0.000137, 0.25, 0.03137, 0.2188, 0.03137, 0.2188, 0.000137, 0.25, 0.000137, 0.03137, 0.03137, 0.000136, 0.01575, 0.03137, 0.000137, 0.4999, 0.01575, 0.4686, 0.03137, 0.4686, 0.000137, 0.2812, 0.03137, 0.25, 0.03137, 0.25, 0.000137, 0.2812, 0.000137, 0.0626, 0.03137, 0.03137, 0.03137, 0.03137, 0.000137, 0.0626, 0.000137, 0.3125, 0.03137, 0.2812, 0.03137, 0.2812, 0.000137, 0.3125, 0.000137, 0.09384, 0.03137, 0.0626, 0.03137, 0.0626, 0.000137, 0.09384, 0.000137, 0.3437, 0.03137, 0.3125, 0.03137, 0.3125, 0.000137, 0.3437, 0.000137, 0.1251, 0.03137, 0.09384, 0.03137, 0.09384, 0.000137, 0.1251, 0.000137, 0.3749, 0.03137, 0.3437, 0.03137, 0.3437, 0.000137, 0.3749, 0.000137, 0.1563, 0.03137, 0.1251, 0.03137, 0.1251, 0.000137, 0.1563, 0.000137, 0.4062, 0.03137, 0.3749, 0.03137, 0.3749, 0.000137, 0.4062, 0.000137, 0.3125, 0.4999, 0.2812, 0.4999, 0.2812, 0.4686, 0.3125, 0.4686, 0.09384, 0.4999, 0.0626, 0.4999, 0.0626, 0.4686, 0.09384, 0.4686, 0.3437, 0.4999, 0.3125, 0.4999, 0.3125, 0.4686, 0.3437, 0.4686, 0.1251, 0.4999, 0.09384, 0.4999, 0.09384, 0.4686, 0.1251, 0.4686, 0.3749, 0.4999, 0.3437, 0.4999, 0.3437, 0.4686, 0.3749, 0.4686, 0.1563, 0.4999, 0.1251, 0.4999, 0.1251, 0.4686, 0.1563, 0.4686, 0.4062, 0.4999, 0.3749, 0.4999, 0.3749, 0.4686, 0.4062, 0.4686, 0.1875, 0.4999, 0.1563, 0.4999, 0.1563, 0.4686, 0.1875, 0.4686, 0.4374, 0.4999, 0.4062, 0.4999, 0.4062, 0.4686, 0.4374, 0.4686, 0.2188, 0.4999, 0.1875, 0.4999, 0.1875, 0.4686, 0.2188, 0.4686, 0.4686, 0.4999, 0.4374, 0.4999, 0.4374, 0.4686, 0.4686, 0.4686, 0.25, 0.4999, 0.2188, 0.4999, 0.2188, 0.4686, 0.25, 0.4686, 0.03137, 0.4999, 0.000136, 0.4842, 0.03137, 0.4686, 0.4999, 0.4842, 0.4686, 0.4999, 0.4686, 0.4686, 0.2812, 0.4999, 0.25, 0.4999, 0.25, 0.4686, 0.2812, 0.4686, 0.0626, 0.4999, 0.03137, 0.4999, 0.03137, 0.4686, 0.0626, 0.4686, 0.4374, 0.4686, 0.4062, 0.4686, 0.4062, 0.4374, 0.4374, 0.4374, 0.2188, 0.4686, 0.1875, 0.4686, 0.1875, 0.4374, 0.2188, 0.4374, 0.4686, 0.4686, 0.4374, 0.4686, 0.4374, 0.4374, 0.4686, 0.4374, 0.25, 0.4686, 0.2188, 0.4686, 0.2188, 0.4374, 0.25, 0.4374, 0.03137, 0.4686, 0.000136, 0.453, 0.03137, 0.4374, 0.4999, 0.453, 0.4686, 0.4686, 0.4686, 0.4374, 0.2812, 0.4686, 0.25, 0.4686, 0.25, 0.4374, 0.2812, 0.4374, 0.0626, 0.4686, 0.03137, 0.4686, 0.03137, 0.4374, 0.0626, 0.4374, 0.3125, 0.4686, 0.2812, 0.4686, 0.2812, 0.4374, 0.3125, 0.4374, 0.09384, 0.4686, 0.0626, 0.4686, 0.0626, 0.4374, 0.09384, 0.4374, 0.3437, 0.4686, 0.3125, 0.4686, 0.3125, 0.4374, 0.3437, 0.4374, 0.1251, 0.4686, 0.09384, 0.4686, 0.09384, 0.4374, 0.1251, 0.4374, 0.3749, 0.4686, 0.3437, 0.4686, 0.3437, 0.4374, 0.3749, 0.4374, 0.1563, 0.4686, 0.1251, 0.4686, 0.1251, 0.4374, 0.1563, 0.4374, 0.4062, 0.4686, 0.3749, 0.4686, 0.3749, 0.4374, 0.4062, 0.4374, 0.1875, 0.4686, 0.1563, 0.4686, 0.1563, 0.4374, 0.1875, 0.4374, 0.09384, 0.4374, 0.0626, 0.4374, 0.0626, 0.4062, 0.09384, 0.4062, 0.3437, 0.4374, 0.3125, 0.4374, 0.3125, 0.4062, 0.3437, 0.4062, 0.1251, 0.4374, 0.09384, 0.4374, 0.09384, 0.4062, 0.1251, 0.4062, 0.3749, 0.4374, 0.3437, 0.4374, 0.3437, 0.4062, 0.3749, 0.4062, 0.1563, 0.4374, 0.1251, 0.4374, 0.1251, 0.4062, 0.1563, 0.4062, 0.4062, 0.4374, 0.3749, 0.4374, 0.3749, 0.4062, 0.4062, 0.4062, 0.1875, 0.4374, 0.1563, 0.4374, 0.1563, 0.4062, 0.1875, 0.4062, 0.4374, 0.4374, 0.4062, 0.4374, 0.4062, 0.4062, 0.4374, 0.4062, 0.2188, 0.4374, 0.1875, 0.4374, 0.1875, 0.4062, 0.2188, 0.4062, 0.4686, 0.4374, 0.4374, 0.4374, 0.4374, 0.4062, 0.4686, 0.4062, 0.25, 0.4374, 0.2188, 0.4374, 0.2188, 0.4062, 0.25, 0.4062, 0.03137, 0.4374, 0.000136, 0.4218, 0.03137, 0.4062, 0.4999, 0.4218, 0.4686, 0.4374, 0.4686, 0.4062, 0.2812, 0.4374, 0.25, 0.4374, 0.25, 0.4062, 0.2812, 0.4062, 0.0626, 0.4374, 0.03137, 0.4374, 0.03137, 0.4062, 0.0626, 0.4062, 0.3125, 0.4374, 0.2812, 0.4374, 0.2812, 0.4062, 0.3125, 0.4062, 0.2188, 0.4062, 0.1875, 0.4062, 0.1875, 0.3749, 0.2188, 0.3749, 0.4686, 0.4062, 0.4374, 0.4062, 0.4374, 0.3749, 0.4686, 0.3749, 0.25, 0.4062, 0.2188, 0.4062, 0.2188, 0.3749, 0.25, 0.3749, 0.03137, 0.4062, 0.000136, 0.3905, 0.03137, 0.3749, 0.4999, 0.3905, 0.4686, 0.4062, 0.4686, 0.3749, 0.2812, 0.4062, 0.25, 0.4062, 0.25, 0.3749, 0.2812, 0.3749, 0.0626, 0.4062, 0.03137, 0.4062, 0.03137, 0.3749, 0.0626, 0.3749, 0.3125, 0.4062, 0.2812, 0.4062, 0.2812, 0.3749, 0.3125, 0.3749, 0.09384, 0.4062, 0.0626, 0.4062, 0.0626, 0.3749, 0.09384, 0.3749, 0.3437, 0.4062, 0.3125, 0.4062, 0.3125, 0.3749, 0.3437, 0.3749, 0.1251, 0.4062, 0.09384, 0.4062, 0.09384, 0.3749, 0.1251, 0.3749, 0.3749, 0.4062, 0.3437, 0.4062, 0.3437, 0.3749, 0.3749, 0.3749, 0.1563, 0.4062, 0.1251, 0.4062, 0.1251, 0.3749, 0.1563, 0.3749, 0.4062, 0.4062, 0.3749, 0.4062, 0.3749, 0.3749, 0.4062, 0.3749, 0.1875, 0.4062, 0.1563, 0.4062, 0.1563, 0.3749, 0.1875, 0.3749, 0.4374, 0.4062, 0.4062, 0.4062, 0.4062, 0.3749, 0.4374, 0.3749, 0.25, 0.9999, 0.1251, 0.9999, 0.1251, 0.8749, 0.25, 0.8749, 0.25, 0.8749, 0.1251, 0.8749, 0.1251, 0.75, 0.25, 0.75, 0.25, 0.75, 0.1251, 0.75, 0.1251, 0.6251, 0.25, 0.6251, 0.25, 0.6251, 0.1251, 0.6251, 0.1251, 0.5001, 0.25, 0.5001, 0.3749, 0.75, 0.25, 0.75, 0.25, 0.6251, 0.3749, 0.6251, 0.1251, 0.75, 0.000137, 0.75, 0.000137, 0.6251, 0.1251, 0.6251, 0.75, 0.4999, 0.6251, 0.4999, 0.6251, 0.3749, 0.75, 0.3749, 0.75, 0.3749, 0.6251, 0.3749, 0.6251, 0.25, 0.75, 0.25, 0.75, 0.25, 0.6251, 0.25, 0.6251, 0.1251, 0.75, 0.1251, 0.75, 0.1251, 0.6251, 0.1251, 0.6251, 0.000136, 0.75, 0.000136, 0.8749, 0.25, 0.75, 0.25, 0.75, 0.1251, 0.8749, 0.1251, 0.6251, 0.25, 0.5001, 0.25, 0.5001, 0.1251, 0.6251, 0.1251])
me_sphere.materials.append(mat_soid_man)
me_sphere.update()
me_sphere.normals_split_custom_set([tuple(v) for v in zip(*[iter([0.7089, 0.6911, 0.141, 0.7089, 0.6911, 0.141, 0.7089, 0.6911, 0.141, 0.7089, 0.6911, 0.141, 0.8246, -0.5414, 0.164, 0.8246, -0.5414, 0.164, 0.8246, -0.5414, 0.164, 0.8246, -0.5414, 0.164, 0.8246, 0.5414, 0.164, 0.8246, 0.5414, 0.164, 0.8246, 0.5414, 0.164, 0.8246, 0.5414, 0.164, 0.7089, -0.6911, 0.141, 0.7089, -0.6911, 0.141, 0.7089, -0.6911, 0.141, 0.7089, -0.6911, 0.141, 0.9045, 0.3868, 0.1799, 0.9045, 0.3868, 0.1799, 0.9045, 0.3868, 0.1799, 0.9045, 0.3868, 0.1799, 0.5522, -0.8265, 0.1098, 0.5522, -0.8265, 0.1098, 0.5522, -0.8265, 0.1098, 0.5522, -0.8265, 0.1098, 0.9541, 0.2315, 0.1898, 0.9541, 0.2315, 0.1898, 0.9541, 0.2315, 0.1898, 0.9541, 0.2315, 0.1898, 0.3537, -0.9327, 0.07035, 0.3537, -0.9327, 0.07035, 0.3537, -0.9327, 0.07035, 0.3537, -0.9327, 0.07035, 0.9779, 0.07705, 0.1945, 0.9779, 0.07705, 0.1945, 0.9779, 0.07705, 0.1945, 0.9779, 0.07705, 0.1945, 0.1222, 0.9922, 0.0243, 0.1222, 0.9922, 0.0243, 0.1222, 0.9922, 0.0243, 0.1222, -0.9922, 0.0243, 0.1222, -0.9922, 0.0243, 0.1222, -0.9922, 0.0243, 0.9779, -0.07705, 0.1945, 0.9779, -0.07705, 0.1945, 0.9779, -0.07705, 0.1945, 0.9779, -0.07705, 0.1945, 0.3537, 0.9327, 0.07035, 0.3537, 0.9327, 0.07035, 0.3537, 0.9327, 0.07035, 0.3537, 0.9327, 0.07035, 0.9541, -0.2315, 0.1898, 0.9541, -0.2315, 0.1898, 0.9541, -0.2315, 0.1898, 0.9541, -0.2315, 0.1898, 0.5522, 0.8265, 0.1098, 0.5522, 0.8265, 0.1098, 0.5522, 0.8265, 0.1098, 0.5522, 0.8265, 0.1098, 0.9045, -0.3868, 0.1799, 0.9045, -0.3868, 0.1799, 0.9045, -0.3868, 0.1799, 0.9045, -0.3868, 0.1799, 0.4681, 0.8265, 0.3128, 0.4681, 0.8265, 0.3128, 0.4681, 0.8265, 0.3128, 0.4681, 0.8265, 0.3128, 0.7668, -0.3868, 0.5123, 0.7668, -0.3868, 0.5123, 0.7668, -0.3868, 0.5123, 0.7668, -0.3868, 0.5123, 0.601, 0.6911, 0.4016, 0.601, 0.6911, 0.4016, 0.601, 0.6911, 0.4016, 0.601, 0.6911, 0.4016, 0.6991, -0.5414, 0.4671, 0.6991, -0.5414, 0.4671, 0.6991, -0.5414, 0.4671, 0.6991, -0.5414, 0.4671, 0.6991, 0.5414, 0.4671, 0.6991, 0.5414, 0.4671, 0.6991, 0.5414, 0.4671, 0.6991, 0.5414, 0.4671, 0.601, -0.6911, 0.4016, 0.601, -0.6911, 0.4016, 0.601, -0.6911, 0.4016, 0.601, -0.6911, 0.4016, 0.7668, 0.3868, 0.5123, 0.7668, 0.3868, 0.5123, 0.7668, 0.3868, 0.5123, 0.7668, 0.3868, 0.5123, 0.4681, -0.8265, 0.3128, 0.4681, -0.8265, 0.3128, 0.4681, -0.8265, 0.3128, 0.4681, -0.8265, 0.3128, 0.8089, 0.2315, 0.5405, 0.8089, 0.2315, 0.5405, 0.8089, 0.2315, 0.5405, 0.8089, 0.2315, 0.5405, 0.2998, -0.9327, 0.2003, 0.2998, -0.9327, 0.2003, 0.2998, -0.9327, 0.2003, 0.2998, -0.9327, 0.2003, 0.829, 0.07705, 0.5539, 0.829, 0.07705, 0.5539, 0.829, 0.07705, 0.5539, 0.829, 0.07705, 0.5539, 0.1036, 0.9922, 0.06919, 0.1036, 0.9922, 0.06919, 0.1036, 0.9922, 0.06919, 0.1036, -0.9922, 0.06919, 0.1036, -0.9922, 0.06919, 0.1036, -0.9922, 0.06919, 0.829, -0.07705, 0.5539, 0.829, -0.07705, 0.5539, 0.829, -0.07705, 0.5539, 0.829, -0.07705, 0.5539, 0.2998, 0.9327, 0.2003, 0.2998, 0.9327, 0.2003, 0.2998, 0.9327, 0.2003, 0.2998, 0.9327, 0.2003, 0.8089, -0.2315, 0.5405, 0.8089, -0.2315, 0.5405, 0.8089, -0.2315, 0.5405, 0.8089, -0.2315, 0.5405, 0.5405, 0.2315, 0.8089, 0.5405, 0.2315, 0.8089, 0.5405, 0.2315, 0.8089, 0.5405, 0.2315, 0.8089, 0.2003, -0.9327, 0.2998, 0.2003, -0.9327, 0.2998, 0.2003, -0.9327, 0.2998, 0.2003, -0.9327, 0.2998, 0.5539, 0.07705, 0.829, 0.5539, 0.07705, 0.829, 0.5539, 0.07705, 0.829, 0.5539, 0.07705, 0.829, 0.0692, 0.9922, 0.1036, 0.0692, 0.9922, 0.1036, 0.0692, 0.9922, 0.1036, 0.0692, -0.9922, 0.1036, 0.0692, -0.9922, 0.1036, 0.0692, -0.9922, 0.1036, 0.5539, -0.07705, 0.829, 0.5539, -0.07705, 0.829, 0.5539, -0.07705, 0.829, 0.5539, -0.07705, 0.829, 0.2003, 0.9327, 0.2998, 0.2003, 0.9327, 0.2998, 0.2003, 0.9327, 0.2998, 0.2003, 0.9327, 0.2998, 0.5405, -0.2315, 0.8089, 0.5405, -0.2315, 0.8089, 0.5405, -0.2315, 0.8089, 0.5405, -0.2315, 0.8089, 0.3128, 0.8265, 0.4681, 0.3128, 0.8265, 0.4681, 0.3128, 0.8265, 0.4681, 0.3128, 0.8265, 0.4681, 0.5123, -0.3868, 0.7668, 0.5123, -0.3868, 0.7668, 0.5123, -0.3868, 0.7668, 0.5123, -0.3868, 0.7668, 0.4016, 0.6911, 0.601, 0.4016, 0.6911, 0.601, 0.4016, 0.6911, 0.601, 0.4016, 0.6911, 0.601, 0.4671, -0.5414, 0.6991, 0.4671, -0.5414, 0.6991, 0.4671, -0.5414, 0.6991, 0.4671, -0.5414, 0.6991, 0.4671, 0.5414, 0.6991, 0.4671, 0.5414, 0.6991, 0.4671, 0.5414, 0.6991, 0.4671, 0.5414, 0.6991, 0.4016, -0.6911, 0.601, 0.4016, -0.6911, 0.601, 0.4016, -0.6911, 0.601, 0.4016, -0.6911, 0.601, 0.5123, 0.3868, 0.7668, 0.5123, 0.3868, 0.7668, 0.5123, 0.3868, 0.7668, 0.5123, 0.3868, 0.7668, 0.3128, -0.8265, 0.4681, 0.3128, -0.8265, 0.4681, 0.3128, -0.8265, 0.4681, 0.3128, -0.8265, 0.4681, 0.1799, -0.3868, 0.9045, 0.1799, -0.3868, 0.9045, 0.1799, -0.3868, 0.9045, 0.1799, -0.3868, 0.9045, 0.141, 0.6911, 0.7089, 0.141, 0.6911, 0.7089, 0.141, 0.6911, 0.7089, 0.141, 0.6911, 0.7089, 0.164, -0.5414, 0.8246, 0.164, -0.5414, 0.8246, 0.164, -0.5414, 0.8246, 0.164, -0.5414, 0.8246, 0.164, 0.5414, 0.8246, 0.164, 0.5414, 0.8246, 0.164, 0.5414, 0.8246, 0.164, 0.5414, 0.8246, 0.141, -0.6911, 0.7089, 0.141, -0.6911, 0.7089, 0.141, -0.6911, 0.7089, 0.141, -0.6911, 0.7089, 0.1799, 0.3868, 0.9045, 0.1799, 0.3868, 0.9045, 0.1799, 0.3868, 0.9045, 0.1799, 0.3868, 0.9045, 0.1098, -0.8265, 0.5522, 0.1098, -0.8265, 0.5522, 0.1098, -0.8265, 0.5522, 0.1098, -0.8265, 0.5522, 0.1898, 0.2315, 0.9541, 0.1898, 0.2315, 0.9541, 0.1898, 0.2315, 0.9541, 0.1898, 0.2315, 0.9541, 0.07035, -0.9327, 0.3537, 0.07035, -0.9327, 0.3537, 0.07035, -0.9327, 0.3537, 0.07035, -0.9327, 0.3537, 0.1945, 0.07705, 0.9779, 0.1945, 0.07705, 0.9779, 0.1945, 0.07705, 0.9779, 0.1945, 0.07705, 0.9779, 0.0243, 0.9922, 0.1222, 0.0243, 0.9922, 0.1222, 0.0243, 0.9922, 0.1222, 0.0243, -0.9922, 0.1222, 0.0243, -0.9922, 0.1222, 0.0243, -0.9922, 0.1222, 0.1945, -0.07705, 0.9779, 0.1945, -0.07705, 0.9779, 0.1945, -0.07705, 0.9779, 0.1945, -0.07705, 0.9779, 0.07035, 0.9327, 0.3537, 0.07035, 0.9327, 0.3537, 0.07035, 0.9327, 0.3537, 0.07035, 0.9327, 0.3537, 0.1898, -0.2315, 0.9541, 0.1898, -0.2315, 0.9541, 0.1898, -0.2315, 0.9541, 0.1898, -0.2315, 0.9541, 0.1098, 0.8265, 0.5522, 0.1098, 0.8265, 0.5522, 0.1098, 0.8265, 0.5522, 0.1098, 0.8265, 0.5522, -0.07035, -0.9327, 0.3537, -0.07035, -0.9327, 0.3537, -0.07035, -0.9327, 0.3537, -0.07035, -0.9327, 0.3537, -0.1945, 0.07705, 0.9779, -0.1945, 0.07705, 0.9779, -0.1945, 0.07705, 0.9779, -0.1945, 0.07705, 0.9779, -0.0243, 0.9922, 0.1222, -0.0243, 0.9922, 0.1222, -0.0243, 0.9922, 0.1222, -0.0243, -0.9922, 0.1222, -0.0243, -0.9922, 0.1222, -0.0243, -0.9922, 0.1222, -0.1945, -0.07705, 0.9779, -0.1945, -0.07705, 0.9779, -0.1945, -0.07705, 0.9779, -0.1945, -0.07705, 0.9779, -0.07035, 0.9327, 0.3537, -0.07035, 0.9327, 0.3537, -0.07035, 0.9327, 0.3537, -0.07035, 0.9327, 0.3537, -0.1898, -0.2315, 0.9541, -0.1898, -0.2315, 0.9541, -0.1898, -0.2315, 0.9541, -0.1898, -0.2315, 0.9541, -0.1098, 0.8265, 0.5522, -0.1098, 0.8265, 0.5522, -0.1098, 0.8265, 0.5522, -0.1098, 0.8265, 0.5522, -0.1799, -0.3868, 0.9045, -0.1799, -0.3868, 0.9045, -0.1799, -0.3868, 0.9045, -0.1799, -0.3868, 0.9045, -0.141, 0.6911, 0.7089, -0.141, 0.6911, 0.7089, -0.141, 0.6911, 0.7089, -0.141, 0.6911, 0.7089, -0.164, -0.5414, 0.8246, -0.164, -0.5414, 0.8246, -0.164, -0.5414, 0.8246, -0.164, -0.5414, 0.8246, -0.164, 0.5414, 0.8246, -0.164, 0.5414, 0.8246, -0.164, 0.5414, 0.8246, -0.164, 0.5414, 0.8246, -0.141, -0.6911, 0.7089, -0.141, -0.6911, 0.7089, -0.141, -0.6911, 0.7089, -0.141, -0.6911, 0.7089, -0.1799, 0.3868, 0.9045, -0.1799, 0.3868, 0.9045, -0.1799, 0.3868, 0.9045, -0.1799, 0.3868, 0.9045, -0.1098, -0.8265, 0.5522, -0.1098, -0.8265, 0.5522, -0.1098, -0.8265, 0.5522, -0.1098, -0.8265, 0.5522, -0.1898, 0.2315, 0.9541, -0.1898, 0.2315, 0.9541, -0.1898, 0.2315, 0.9541, -0.1898, 0.2315, 0.9541, -0.4016, 0.6911, 0.601, -0.4016, 0.6911, 0.601, -0.4016, 0.6911, 0.601, -0.4016, 0.6911, 0.601, -0.4671, -0.5414, 0.6991, -0.4671, -0.5414, 0.6991, -0.4671, -0.5414, 0.6991, -0.4671, -0.5414, 0.6991, -0.4671, 0.5414, 0.6991, -0.4671, 0.5414, 0.6991, -0.4671, 0.5414, 0.6991, -0.4671, 0.5414, 0.6991, -0.4016, -0.6911, 0.601, -0.4016, -0.6911, 0.601, -0.4016, -0.6911, 0.601, -0.4016, -0.6911, 0.601, -0.5123, 0.3868, 0.7668, -0.5123, 0.3868, 0.7668, -0.5123, 0.3868, 0.7668, -0.5123, 0.3868, 0.7668, -0.3128, -0.8265, 0.4681, -0.3128, -0.8265, 0.4681, -0.3128, -0.8265, 0.4681, -0.3128, -0.8265, 0.4681, -0.5405, 0.2315, 0.8089, -0.5405, 0.2315, 0.8089, -0.5405, 0.2315, 0.8089, -0.5405, 0.2315, 0.8089, -0.2003, -0.9327, 0.2998, -0.2003, -0.9327, 0.2998, -0.2003, -0.9327, 0.2998, -0.2003, -0.9327, 0.2998, -0.5539, 0.07705, 0.829, -0.5539, 0.07705, 0.829, -0.5539, 0.07705, 0.829, -0.5539, 0.07705, 0.829, -0.0692, 0.9922, 0.1036, -0.0692, 0.9922, 0.1036, -0.0692, 0.9922, 0.1036, -0.0692, -0.9922, 0.1036, -0.0692, -0.9922, 0.1036, -0.0692, -0.9922, 0.1036, -0.5539, -0.07705, 0.829, -0.5539, -0.07705, 0.829, -0.5539, -0.07705, 0.829, -0.5539, -0.07705, 0.829, -0.2003, 0.9327, 0.2998, -0.2003, 0.9327, 0.2998, -0.2003, 0.9327, 0.2998, -0.2003, 0.9327, 0.2998, -0.5405, -0.2315, 0.8089, -0.5405, -0.2315, 0.8089, -0.5405, -0.2315, 0.8089, -0.5405, -0.2315, 0.8089, -0.3128, 0.8265, 0.4681, -0.3128, 0.8265, 0.4681, -0.3128, 0.8265, 0.4681, -0.3128, 0.8265, 0.4681, -0.5123, -0.3868, 0.7668, -0.5123, -0.3868, 0.7668, -0.5123, -0.3868, 0.7668, -0.5123, -0.3868, 0.7668, -0.829, 0.07705, 0.5539, -0.829, 0.07705, 0.5539, -0.829, 0.07705, 0.5539, -0.829, 0.07705, 0.5539, -0.1036, 0.9922, 0.0692, -0.1036, 0.9922, 0.0692, -0.1036, 0.9922, 0.0692, -0.1036, -0.9922, 0.06919, -0.1036, -0.9922, 0.06919, -0.1036, -0.9922, 0.06919, -0.829, -0.07705, 0.5539, -0.829, -0.07705, 0.5539, -0.829, -0.07705, 0.5539, -0.829, -0.07705, 0.5539, -0.2998, 0.9327, 0.2003, -0.2998, 0.9327, 0.2003, -0.2998, 0.9327, 0.2003, -0.2998, 0.9327, 0.2003, -0.8089, -0.2315, 0.5405, -0.8089, -0.2315, 0.5405, -0.8089, -0.2315, 0.5405, -0.8089, -0.2315, 0.5405, -0.4681, 0.8265, 0.3128, -0.4681, 0.8265, 0.3128, -0.4681, 0.8265, 0.3128, -0.4681, 0.8265, 0.3128, -0.7668, -0.3868, 0.5123, -0.7668, -0.3868, 0.5123, -0.7668, -0.3868, 0.5123, -0.7668, -0.3868, 0.5123, -0.601, 0.6911, 0.4016, -0.601, 0.6911, 0.4016, -0.601, 0.6911, 0.4016, -0.601, 0.6911, 0.4016, -0.6991, -0.5414, 0.4671, -0.6991, -0.5414, 0.4671, -0.6991, -0.5414, 0.4671, -0.6991, -0.5414, 0.4671, -0.6991, 0.5414, 0.4671, -0.6991, 0.5414, 0.4671, -0.6991, 0.5414, 0.4671, -0.6991, 0.5414, 0.4671, -0.601, -0.6911, 0.4016, -0.601, -0.6911, 0.4016, -0.601, -0.6911, 0.4016, -0.601, -0.6911, 0.4016, -0.7668, 0.3868, 0.5123, -0.7668, 0.3868, 0.5123, -0.7668, 0.3868, 0.5123, -0.7668, 0.3868, 0.5123, -0.4681, -0.8265, 0.3128, -0.4681, -0.8265, 0.3128, -0.4681, -0.8265, 0.3128, -0.4681, -0.8265, 0.3128, -0.8089, 0.2315, 0.5405, -0.8089, 0.2315, 0.5405, -0.8089, 0.2315, 0.5405, -0.8089, 0.2315, 0.5405, -0.2998, -0.9327, 0.2003, -0.2998, -0.9327, 0.2003, -0.2998, -0.9327, 0.2003, -0.2998, -0.9327, 0.2003, -0.8246, -0.5414, 0.164, -0.8246, -0.5414, 0.164, -0.8246, -0.5414, 0.164, -0.8246, -0.5414, 0.164, -0.8246, 0.5414, 0.164, -0.8246, 0.5414, 0.164, -0.8246, 0.5414, 0.164, -0.8246, 0.5414, 0.164, -0.7089, -0.6911, 0.141, -0.7089, -0.6911, 0.141, -0.7089, -0.6911, 0.141, -0.7089, -0.6911, 0.141, -0.9045, 0.3868, 0.1799, -0.9045, 0.3868, 0.1799, -0.9045, 0.3868, 0.1799, -0.9045, 0.3868, 0.1799, -0.5522, -0.8265, 0.1098, -0.5522, -0.8265, 0.1098, -0.5522, -0.8265, 0.1098, -0.5522, -0.8265, 0.1098, -0.9541, 0.2315, 0.1898, -0.9541, 0.2315, 0.1898, -0.9541, 0.2315, 0.1898, -0.9541, 0.2315, 0.1898, -0.3537, -0.9327, 0.07035, -0.3537, -0.9327, 0.07035, -0.3537, -0.9327, 0.07035, -0.3537, -0.9327, 0.07035, -0.9779, 0.07705, 0.1945, -0.9779, 0.07705, 0.1945, -0.9779, 0.07705, 0.1945, -0.9779, 0.07705, 0.1945, -0.1222, 0.9922, 0.0243, -0.1222, 0.9922, 0.0243, -0.1222, 0.9922, 0.0243, -0.1222, -0.9922, 0.0243, -0.1222, -0.9922, 0.0243, -0.1222, -0.9922, 0.0243, -0.9779, -0.07705, 0.1945, -0.9779, -0.07705, 0.1945, -0.9779, -0.07705, 0.1945, -0.9779, -0.07705, 0.1945, -0.3537, 0.9327, 0.07035, -0.3537, 0.9327, 0.07035, -0.3537, 0.9327, 0.07035, -0.3537, 0.9327, 0.07035, -0.9541, -0.2315, 0.1898, -0.9541, -0.2315, 0.1898, -0.9541, -0.2315, 0.1898, -0.9541, -0.2315, 0.1898, -0.5522, 0.8265, 0.1098, -0.5522, 0.8265, 0.1098, -0.5522, 0.8265, 0.1098, -0.5522, 0.8265, 0.1098, -0.9045, -0.3868, 0.1799, -0.9045, -0.3868, 0.1799, -0.9045, -0.3868, 0.1799, -0.9045, -0.3868, 0.1799, -0.7089, 0.6911, 0.141, -0.7089, 0.6911, 0.141, -0.7089, 0.6911, 0.141, -0.7089, 0.6911, 0.141, -0.1222, -0.9922, -0.0243, -0.1222, -0.9922, -0.0243, -0.1222, -0.9922, -0.0243, -0.9779, -0.07705, -0.1945, -0.9779, -0.07705, -0.1945, -0.9779, -0.07705, -0.1945, -0.9779, -0.07705, -0.1945, -0.3537, 0.9327, -0.07035, -0.3537, 0.9327, -0.07035, -0.3537, 0.9327, -0.07035, -0.3537, 0.9327, -0.07035, -0.9541, -0.2315, -0.1898, -0.9541, -0.2315, -0.1898, -0.9541, -0.2315, -0.1898, -0.9541, -0.2315, -0.1898, -0.5522, 0.8265, -0.1098, -0.5522, 0.8265, -0.1098, -0.5522, 0.8265, -0.1098, -0.5522, 0.8265, -0.1098, -0.9045, -0.3868, -0.1799, -0.9045, -0.3868, -0.1799, -0.9045, -0.3868, -0.1799, -0.9045, -0.3868, -0.1799, -0.7089, 0.6911, -0.141, -0.7089, 0.6911, -0.141, -0.7089, 0.6911, -0.141, -0.7089, 0.6911, -0.141, -0.8246, -0.5414, -0.164, -0.8246, -0.5414, -0.164, -0.8246, -0.5414, -0.164, -0.8246, -0.5414, -0.164, -0.8246, 0.5414, -0.164, -0.8246, 0.5414, -0.164, -0.8246, 0.5414, -0.164, -0.8246, 0.5414, -0.164, -0.7089, -0.6911, -0.141, -0.7089, -0.6911, -0.141, -0.7089, -0.6911, -0.141, -0.7089, -0.6911, -0.141, -0.9045, 0.3868, -0.1799, -0.9045, 0.3868, -0.1799, -0.9045, 0.3868, -0.1799, -0.9045, 0.3868, -0.1799, -0.5522, -0.8265, -0.1098, -0.5522, -0.8265, -0.1098, -0.5522, -0.8265, -0.1098, -0.5522, -0.8265, -0.1098, -0.9541, 0.2315, -0.1898, -0.9541, 0.2315, -0.1898, -0.9541, 0.2315, -0.1898, -0.9541, 0.2315, -0.1898, -0.3537, -0.9327, -0.07035, -0.3537, -0.9327, -0.07035, -0.3537, -0.9327, -0.07035, -0.3537, -0.9327, -0.07035, -0.9779, 0.07705, -0.1945, -0.9779, 0.07705, -0.1945, -0.9779, 0.07705, -0.1945, -0.9779, 0.07705, -0.1945, -0.1222, 0.9922, -0.0243, -0.1222, 0.9922, -0.0243, -0.1222, 0.9922, -0.0243, -0.601, -0.6911, -0.4016, -0.601, -0.6911, -0.4016, -0.601, -0.6911, -0.4016, -0.601, -0.6911, -0.4016, -0.7668, 0.3868, -0.5123, -0.7668, 0.3868, -0.5123, -0.7668, 0.3868, -0.5123, -0.7668, 0.3868, -0.5123, -0.4681, -0.8265, -0.3128, -0.4681, -0.8265, -0.3128, -0.4681, -0.8265, -0.3128, -0.4681, -0.8265, -0.3128, -0.8089, 0.2315, -0.5405, -0.8089, 0.2315, -0.5405, -0.8089, 0.2315, -0.5405, -0.8089, 0.2315, -0.5405, -0.2998, -0.9327, -0.2003, -0.2998, -0.9327, -0.2003, -0.2998, -0.9327, -0.2003, -0.2998, -0.9327, -0.2003, -0.829, 0.07705, -0.5539, -0.829, 0.07705, -0.5539, -0.829, 0.07705, -0.5539, -0.829, 0.07705, -0.5539, -0.1036, 0.9922, -0.06919, -0.1036, 0.9922, -0.06919, -0.1036, 0.9922, -0.06919, -0.1036, -0.9922, -0.06919, -0.1036, -0.9922, -0.06919, -0.1036, -0.9922, -0.06919, -0.829, -0.07705, -0.5539, -0.829, -0.07705, -0.5539, -0.829, -0.07705, -0.5539, -0.829, -0.07705, -0.5539, -0.2998, 0.9327, -0.2003, -0.2998, 0.9327, -0.2003, -0.2998, 0.9327, -0.2003, -0.2998, 0.9327, -0.2003, -0.8089, -0.2315, -0.5405, -0.8089, -0.2315, -0.5405, -0.8089, -0.2315, -0.5405, -0.8089, -0.2315, -0.5405, -0.4681, 0.8265, -0.3128, -0.4681, 0.8265, -0.3128, -0.4681, 0.8265, -0.3128, -0.4681, 0.8265, -0.3128, -0.7668, -0.3868, -0.5123, -0.7668, -0.3868, -0.5123, -0.7668, -0.3868, -0.5123, -0.7668, -0.3868, -0.5123, -0.601, 0.6911, -0.4016, -0.601, 0.6911, -0.4016, -0.601, 0.6911, -0.4016, -0.601, 0.6911, -0.4016, -0.6991, -0.5414, -0.4671, -0.6991, -0.5414, -0.4671, -0.6991, -0.5414, -0.4671, -0.6991, -0.5414, -0.4671, -0.6991, 0.5414, -0.4671, -0.6991, 0.5414, -0.4671, -0.6991, 0.5414, -0.4671, -0.6991, 0.5414, -0.4671, -0.2003, 0.9327, -0.2998, -0.2003, 0.9327, -0.2998, -0.2003, 0.9327, -0.2998, -0.2003, 0.9327, -0.2998, -0.5405, -0.2315, -0.8089, -0.5405, -0.2315, -0.8089, -0.5405, -0.2315, -0.8089, -0.5405, -0.2315, -0.8089, -0.3128, 0.8265, -0.4681, -0.3128, 0.8265, -0.4681, -0.3128, 0.8265, -0.4681, -0.3128, 0.8265, -0.4681, -0.5123, -0.3868, -0.7668, -0.5123, -0.3868, -0.7668, -0.5123, -0.3868, -0.7668, -0.5123, -0.3868, -0.7668, -0.4016, 0.6911, -0.601, -0.4016, 0.6911, -0.601, -0.4016, 0.6911, -0.601, -0.4016, 0.6911, -0.601, -0.4671, -0.5414, -0.6991, -0.4671, -0.5414, -0.6991, -0.4671, -0.5414, -0.6991, -0.4671, -0.5414, -0.6991, -0.4671, 0.5414, -0.6991, -0.4671, 0.5414, -0.6991, -0.4671, 0.5414, -0.6991, -0.4671, 0.5414, -0.6991, -0.4016, -0.6911, -0.601, -0.4016, -0.6911, -0.601, -0.4016, -0.6911, -0.601, -0.4016, -0.6911, -0.601, -0.5123, 0.3868, -0.7668, -0.5123, 0.3868, -0.7668, -0.5123, 0.3868, -0.7668, -0.5123, 0.3868, -0.7668, -0.3128, -0.8265, -0.4681, -0.3128, -0.8265, -0.4681, -0.3128, -0.8265, -0.4681, -0.3128, -0.8265, -0.4681, -0.5405, 0.2315, -0.8089, -0.5405, 0.2315, -0.8089, -0.5405, 0.2315, -0.8089, -0.5405, 0.2315, -0.8089, -0.2003, -0.9327, -0.2998, -0.2003, -0.9327, -0.2998, -0.2003, -0.9327, -0.2998, -0.2003, -0.9327, -0.2998, -0.5539, 0.07705, -0.829, -0.5539, 0.07705, -0.829, -0.5539, 0.07705, -0.829, -0.5539, 0.07705, -0.829, -0.0692, 0.9922, -0.1036, -0.0692, 0.9922, -0.1036, -0.0692, 0.9922, -0.1036, -0.0692, -0.9922, -0.1036, -0.0692, -0.9922, -0.1036, -0.0692, -0.9922, -0.1036, -0.5539, -0.07705, -0.829, -0.5539, -0.07705, -0.829, -0.5539, -0.07705, -0.829, -0.5539, -0.07705, -0.829, -0.1799, 0.3868, -0.9045, -0.1799, 0.3868, -0.9045, -0.1799, 0.3868, -0.9045, -0.1799, 0.3868, -0.9045, -0.1098, -0.8265, -0.5522, -0.1098, -0.8265, -0.5522, -0.1098, -0.8265, -0.5522, -0.1098, -0.8265, -0.5522, -0.1898, 0.2315, -0.9541, -0.1898, 0.2315, -0.9541, -0.1898, 0.2315, -0.9541, -0.1898, 0.2315, -0.9541, -0.07035, -0.9327, -0.3537, -0.07035, -0.9327, -0.3537, -0.07035, -0.9327, -0.3537, -0.07035, -0.9327, -0.3537, -0.1945, 0.07705, -0.9779, -0.1945, 0.07705, -0.9779, -0.1945, 0.07705, -0.9779, -0.1945, 0.07705, -0.9779, -0.0243, 0.9922, -0.1222, -0.0243, 0.9922, -0.1222, -0.0243, 0.9922, -0.1222, -0.0243, -0.9922, -0.1222, -0.0243, -0.9922, -0.1222, -0.0243, -0.9922, -0.1222, -0.1945, -0.07705, -0.9779, -0.1945, -0.07705, -0.9779, -0.1945, -0.07705, -0.9779, -0.1945, -0.07705, -0.9779, -0.07035, 0.9327, -0.3537, -0.07035, 0.9327, -0.3537, -0.07035, 0.9327, -0.3537, -0.07035, 0.9327, -0.3537, -0.1898, -0.2315, -0.9541, -0.1898, -0.2315, -0.9541, -0.1898, -0.2315, -0.9541, -0.1898, -0.2315, -0.9541, -0.1098, 0.8265, -0.5522, -0.1098, 0.8265, -0.5522, -0.1098, 0.8265, -0.5522, -0.1098, 0.8265, -0.5522, -0.1799, -0.3868, -0.9045, -0.1799, -0.3868, -0.9045, -0.1799, -0.3868, -0.9045, -0.1799, -0.3868, -0.9045, -0.141, 0.6911, -0.7089, -0.141, 0.6911, -0.7089, -0.141, 0.6911, -0.7089, -0.141, 0.6911, -0.7089, -0.164, -0.5414, -0.8246, -0.164, -0.5414, -0.8246, -0.164, -0.5414, -0.8246, -0.164, -0.5414, -0.8246, -0.164, 0.5414, -0.8246, -0.164, 0.5414, -0.8246, -0.164, 0.5414, -0.8246, -0.164, 0.5414, -0.8246, -0.141, -0.6911, -0.7089, -0.141, -0.6911, -0.7089, -0.141, -0.6911, -0.7089, -0.141, -0.6911, -0.7089, 0.1898, -0.2315, -0.9541, 0.1898, -0.2315, -0.9541, 0.1898, -0.2315, -0.9541, 0.1898, -0.2315, -0.9541, 0.1098, 0.8265, -0.5522, 0.1098, 0.8265, -0.5522, 0.1098, 0.8265, -0.5522, 0.1098, 0.8265, -0.5522, 0.1799, -0.3868, -0.9045, 0.1799, -0.3868, -0.9045, 0.1799, -0.3868, -0.9045, 0.1799, -0.3868, -0.9045, 0.141, 0.6911, -0.7089, 0.141, 0.6911, -0.7089, 0.141, 0.6911, -0.7089, 0.141, 0.6911, -0.7089, 0.164, -0.5414, -0.8246, 0.164, -0.5414, -0.8246, 0.164, -0.5414, -0.8246, 0.164, -0.5414, -0.8246, 0.164, 0.5414, -0.8246, 0.164, 0.5414, -0.8246, 0.164, 0.5414, -0.8246, 0.164, 0.5414, -0.8246, 0.141, -0.6911, -0.7089, 0.141, -0.6911, -0.7089, 0.141, -0.6911, -0.7089, 0.141, -0.6911, -0.7089, 0.1799, 0.3868, -0.9045, 0.1799, 0.3868, -0.9045, 0.1799, 0.3868, -0.9045, 0.1799, 0.3868, -0.9045, 0.1098, -0.8265, -0.5522, 0.1098, -0.8265, -0.5522, 0.1098, -0.8265, -0.5522, 0.1098, -0.8265, -0.5522, 0.1898, 0.2315, -0.9541, 0.1898, 0.2315, -0.9541, 0.1898, 0.2315, -0.9541, 0.1898, 0.2315, -0.9541, 0.07035, -0.9327, -0.3537, 0.07035, -0.9327, -0.3537, 0.07035, -0.9327, -0.3537, 0.07035, -0.9327, -0.3537, 0.1945, 0.07705, -0.9779, 0.1945, 0.07705, -0.9779, 0.1945, 0.07705, -0.9779, 0.1945, 0.07705, -0.9779, 0.0243, 0.9922, -0.1222, 0.0243, 0.9922, -0.1222, 0.0243, 0.9922, -0.1222, 0.0243, -0.9922, -0.1222, 0.0243, -0.9922, -0.1222, 0.0243, -0.9922, -0.1222, 0.1945, -0.07705, -0.9779, 0.1945, -0.07705, -0.9779, 0.1945, -0.07705, -0.9779, 0.1945, -0.07705, -0.9779, 0.07035, 0.9327, -0.3537, 0.07035, 0.9327, -0.3537, 0.07035, 0.9327, -0.3537, 0.07035, 0.9327, -0.3537, 0.3128, -0.8265, -0.4681, 0.3128, -0.8265, -0.4681, 0.3128, -0.8265, -0.4681, 0.3128, -0.8265, -0.4681, 0.5405, 0.2315, -0.8089, 0.5405, 0.2315, -0.8089, 0.5405, 0.2315, -0.8089, 0.5405, 0.2315, -0.8089, 0.2003, -0.9327, -0.2998, 0.2003, -0.9327, -0.2998, 0.2003, -0.9327, -0.2998, 0.2003, -0.9327, -0.2998, 0.5539, 0.07705, -0.829, 0.5539, 0.07705, -0.829, 0.5539, 0.07705, -0.829, 0.5539, 0.07705, -0.829, 0.0692, 0.9922, -0.1036, 0.0692, 0.9922, -0.1036, 0.0692, 0.9922, -0.1036, 0.0692, -0.9922, -0.1036, 0.0692, -0.9922, -0.1036, 0.0692, -0.9922, -0.1036, 0.5539, -0.07705, -0.829, 0.5539, -0.07705, -0.829, 0.5539, -0.07705, -0.829, 0.5539, -0.07705, -0.829, 0.2003, 0.9327, -0.2998, 0.2003, 0.9327, -0.2998, 0.2003, 0.9327, -0.2998, 0.2003, 0.9327, -0.2998, 0.5405, -0.2315, -0.8089, 0.5405, -0.2315, -0.8089, 0.5405, -0.2315, -0.8089, 0.5405, -0.2315, -0.8089, 0.3128, 0.8265, -0.4681, 0.3128, 0.8265, -0.4681, 0.3128, 0.8265, -0.4681, 0.3128, 0.8265, -0.4681, 0.5123, -0.3868, -0.7668, 0.5123, -0.3868, -0.7668, 0.5123, -0.3868, -0.7668, 0.5123, -0.3868, -0.7668, 0.4016, 0.6911, -0.601, 0.4016, 0.6911, -0.601, 0.4016, 0.6911, -0.601, 0.4016, 0.6911, -0.601, 0.4671, -0.5414, -0.6991, 0.4671, -0.5414, -0.6991, 0.4671, -0.5414, -0.6991, 0.4671, -0.5414, -0.6991, 0.4671, 0.5414, -0.6991, 0.4671, 0.5414, -0.6991, 0.4671, 0.5414, -0.6991, 0.4671, 0.5414, -0.6991, 0.4016, -0.6911, -0.601, 0.4016, -0.6911, -0.601, 0.4016, -0.6911, -0.601, 0.4016, -0.6911, -0.601, 0.5123, 0.3868, -0.7668, 0.5123, 0.3868, -0.7668, 0.5123, 0.3868, -0.7668, 0.5123, 0.3868, -0.7668, 0.4681, 0.8265, -0.3128, 0.4681, 0.8265, -0.3128, 0.4681, 0.8265, -0.3128, 0.4681, 0.8265, -0.3128, 0.7668, -0.3868, -0.5123, 0.7668, -0.3868, -0.5123, 0.7668, -0.3868, -0.5123, 0.7668, -0.3868, -0.5123, 0.601, 0.6911, -0.4016, 0.601, 0.6911, -0.4016, 0.601, 0.6911, -0.4016, 0.601, 0.6911, -0.4016, 0.6991, -0.5414, -0.4671, 0.6991, -0.5414, -0.4671, 0.6991, -0.5414, -0.4671, 0.6991, -0.5414, -0.4671, 0.6991, 0.5414, -0.4671, 0.6991, 0.5414, -0.4671, 0.6991, 0.5414, -0.4671, 0.6991, 0.5414, -0.4671, 0.601, -0.6911, -0.4016, 0.601, -0.6911, -0.4016, 0.601, -0.6911, -0.4016, 0.601, -0.6911, -0.4016, 0.7668, 0.3868, -0.5123, 0.7668, 0.3868, -0.5123, 0.7668, 0.3868, -0.5123, 0.7668, 0.3868, -0.5123, 0.4681, -0.8265, -0.3128, 0.4681, -0.8265, -0.3128, 0.4681, -0.8265, -0.3128, 0.4681, -0.8265, -0.3128, 0.8089, 0.2315, -0.5405, 0.8089, 0.2315, -0.5405, 0.8089, 0.2315, -0.5405, 0.8089, 0.2315, -0.5405, 0.2998, -0.9327, -0.2003, 0.2998, -0.9327, -0.2003, 0.2998, -0.9327, -0.2003, 0.2998, -0.9327, -0.2003, 0.829, 0.07705, -0.5539, 0.829, 0.07705, -0.5539, 0.829, 0.07705, -0.5539, 0.829, 0.07705, -0.5539, 0.1036, 0.9922, -0.0692, 0.1036, 0.9922, -0.0692, 0.1036, 0.9922, -0.0692, 0.1036, -0.9922, -0.06919, 0.1036, -0.9922, -0.06919, 0.1036, -0.9922, -0.06919, 0.829, -0.07705, -0.5539, 0.829, -0.07705, -0.5539, 0.829, -0.07705, -0.5539, 0.829, -0.07705, -0.5539, 0.2998, 0.9327, -0.2003, 0.2998, 0.9327, -0.2003, 0.2998, 0.9327, -0.2003, 0.2998, 0.9327, -0.2003, 0.8089, -0.2315, -0.5405, 0.8089, -0.2315, -0.5405, 0.8089, -0.2315, -0.5405, 0.8089, -0.2315, -0.5405, 0.9541, 0.2315, -0.1898, 0.9541, 0.2315, -0.1898, 0.9541, 0.2315, -0.1898, 0.9541, 0.2315, -0.1898, 0.3537, -0.9327, -0.07035, 0.3537, -0.9327, -0.07035, 0.3537, -0.9327, -0.07035, 0.3537, -0.9327, -0.07035, 0.9779, 0.07705, -0.1945, 0.9779, 0.07705, -0.1945, 0.9779, 0.07705, -0.1945, 0.9779, 0.07705, -0.1945, 0.1222, 0.9922, -0.0243, 0.1222, 0.9922, -0.0243, 0.1222, 0.9922, -0.0243, 0.1222, -0.9922, -0.0243, 0.1222, -0.9922, -0.0243, 0.1222, -0.9922, -0.0243, 0.9779, -0.07705, -0.1945, 0.9779, -0.07705, -0.1945, 0.9779, -0.07705, -0.1945, 0.9779, -0.07705, -0.1945, 0.3537, 0.9327, -0.07035, 0.3537, 0.9327, -0.07035, 0.3537, 0.9327, -0.07035, 0.3537, 0.9327, -0.07035, 0.9541, -0.2315, -0.1898, 0.9541, -0.2315, -0.1898, 0.9541, -0.2315, -0.1898, 0.9541, -0.2315, -0.1898, 0.5522, 0.8265, -0.1098, 0.5522, 0.8265, -0.1098, 0.5522, 0.8265, -0.1098, 0.5522, 0.8265, -0.1098, 0.9045, -0.3868, -0.1799, 0.9045, -0.3868, -0.1799, 0.9045, -0.3868, -0.1799, 0.9045, -0.3868, -0.1799, 0.7089, 0.6911, -0.141, 0.7089, 0.6911, -0.141, 0.7089, 0.6911, -0.141, 0.7089, 0.6911, -0.141, 0.8246, -0.5414, -0.164, 0.8246, -0.5414, -0.164, 0.8246, -0.5414, -0.164, 0.8246, -0.5414, -0.164, 0.8246, 0.5414, -0.164, 0.8246, 0.5414, -0.164, 0.8246, 0.5414, -0.164, 0.8246, 0.5414, -0.164, 0.7089, -0.6911, -0.141, 0.7089, -0.6911, -0.141, 0.7089, -0.6911, -0.141, 0.7089, -0.6911, -0.141, 0.9045, 0.3868, -0.1799, 0.9045, 0.3868, -0.1799, 0.9045, 0.3868, -0.1799, 0.9045, 0.3868, -0.1799, 0.5522, -0.8265, -0.1098, 0.5522, -0.8265, -0.1098, 0.5522, -0.8265, -0.1098, 0.5522, -0.8265, -0.1098, 0.0, 0.0, -1.0, 0.0, 0.0, -1.0, 0.0, 0.0, -1.0, 0.0, 0.0, -1.0, 1.0, 0.0, 0.0, 1.0, 0.0, 0.0, 1.0, 0.0, 0.0, 1.0, 0.0, 0.0, 0.0, 0.0, 1.0, 0.0, 0.0, 1.0, 0.0, 0.0, 1.0, 0.0, 0.0, 1.0, -1.0, 0.0, 0.0, -1.0, 0.0, 0.0, -1.0, 0.0, 0.0, -1.0, 0.0, 0.0, 0.0, -1.0, 0.0, 0.0, -1.0, 0.0, 0.0, -1.0, 0.0, 0.0, -1.0, 0.0, 0.0, 1.0, 0.0, 0.0, 1.0, 0.0, 0.0, 1.0, 0.0, 0.0, 1.0, 0.0, 0.0, 0.0, -1.0, 0.0, 0.0, -1.0, 0.0, 0.0, -1.0, 0.0, 0.0, -1.0, 1.0, 0.0, 0.0, 1.0, 0.0, 0.0, 1.0, 0.0, 0.0, 1.0, 0.0, 0.0, 0.0, 0.0, 1.0, 0.0, 0.0, 1.0, 0.0, 0.0, 1.0, 0.0, 0.0, 1.0, -1.0, 0.0, 0.0, -1.0, 0.0, 0.0, -1.0, 0.0, 0.0, -1.0, 0.0, 0.0, 0.0, -1.0, 0.0, 0.0, -1.0, 0.0, 0.0, -1.0, 0.0, 0.0, -1.0, 0.0, 0.0, 1.0, 0.0, 0.0, 1.0, 0.0, 0.0, 1.0, 0.0, 0.0, 1.0, 0.0])] * 3)])
me_plane_012 = bpy.data.meshes.new('Plane.012')
me_plane_012.from_pydata([(-1.736, -2.264, 0.0), (4.782, 2.054, -3.56), (-1.736, 5.98, 0.0), (6.508, 5.98, 0.0), (-18.16, -10.49, 3.186), (-9.915, -10.49, 0.0), (-18.16, -2.247, 3.186), (-9.915, -2.247, 0.0), (-1.707, -10.49, 0.0), (4.947, -14.87, -3.564), (-1.707, -2.247, 0.0), (4.947, 2.136, -3.564), (-1.056, -18.7, 0.0), (4.963, -14.86, -3.554), (-2.298, -18.65, 0.0), (-1.672, -10.46, 0.0), (-18.15, -18.67, 3.436), (-9.906, -18.67, 3.448), (-18.15, -10.43, 3.157), (-9.906, -10.43, 0.0), (-9.916, -18.67, 0.0), (-1.672, -18.67, 0.0), (-9.916, -10.43, 0.0), (-1.672, -10.43, 0.0), (-9.916, -10.49, 0.0), (-1.672, -10.49, 0.0), (-9.916, -2.247, 0.0), (-1.672, -2.247, 0.0), (-9.916, -2.264, 0.0), (-1.672, -2.264, 0.0), (-9.916, 5.98, 0.0), (-1.672, 5.98, 0.0), (-18.08, -2.264, 3.162), (-9.831, -2.264, 0.0), (-18.08, 5.98, 0.0), (-9.831, 5.98, 0.0)], [], [(0, 1, 3, 2), (4, 5, 7, 6), (8, 9, 11, 10), (12, 13, 15, 14), (16, 17, 19, 18), (20, 21, 23, 22), (24, 25, 27, 26), (28, 29, 31, 30), (32, 33, 35, 34)])
_uv = me_plane_012.uv_layers.new(name='UVMap')
_uv.uv.foreach_set('vector', [0.3249, -0.4869, -1.504, -1.55, -1.666, -2.913, 0.3249, -2.517, 2.532, -0.4869, 2.532, 1.69, 0.5014, 1.69, 0.5014, -0.4869, -3.525, -1.834, -1.666, -2.913, -1.666, 1.276, -3.525, 0.1963, -3.385, 2.283, -1.699, 1.276, -1.699, 3.423, -3.525, 2.555, 0.5013, 1.709, -1.529, 1.709, -1.666, -0.4869, 0.5014, -0.3219, 2.532, 1.69, 2.532, 3.72, 0.5014, 3.72, 0.5014, 1.69, 0.3639, 3.74, -1.666, 3.74, -1.666, 1.709, 0.3639, 1.709, 2.495, -0.883, 2.495, -2.913, 4.525, -2.913, 4.525, -0.883, 2.495, -2.913, 2.355, -0.7432, 0.3249, -0.7432, 0.3249, -2.773])
me_plane_012.materials.append(mat_grass)
me_plane_012.update()
me_plane_015 = bpy.data.meshes.new('Plane.015')
me_plane_015.from_pydata([(-0.9654, -4.921, -7.06e-08), (8.689, -4.921, 3.899), (-0.8788, 6.684, -2.622e-07), (8.689, 6.684, 3.899), (-2.334, 10.57, 11.04), (6.508, 10.57, 11.04), (-0.8788, 0.5899, -0.4233), (9.18, 3.104, 2.463), (4.962, 7.151, 6.824), (1.49, 7.148, 6.82), (4.962, 5.222, 14.03), (1.49, 7.14, 6.849), (-2.334, 10.59, 10.8), (6.508, 10.59, 10.8), (-0.8788, 4.718, 32.74), (6.508, 4.718, 32.74), (-2.334, -6.275, 19.13), (6.508, -6.275, 19.13), (-0.8788, 5.322, 32.45), (6.508, 5.322, 32.45), (-2.334, -6.286, 19.85), (8.689, -4.64, 21.74), (-0.5953, 0.1309, -4.132), (8.689, 0.9858, 0.7148)], [], [(0, 1, 3, 2), (4, 6, 7, 5), (8, 10, 11, 9), (12, 13, 15, 14), (16, 18, 19, 17), (20, 21, 23, 22)])
_uv = me_plane_015.uv_layers.new(name='UVMap')
_uv.uv.foreach_set('vector', [4.113, -0.0124, 4.113, 1.0, 0.0, 1.0, -5.96e-08, -0.0124, 4.113, -0.0124, -5.96e-08, -0.0124, 0.0, 1.0, 4.113, 1.0, 4.113, -0.0124, -5.96e-08, -0.0124, 0.0, 1.0, 4.113, 1.0, -5.96e-08, 1.0, 0.0, -1.417, 6.945, -0.341, 6.945, 1.0, 4.113, -0.0124, -5.96e-08, -0.0124, 0.0, 1.0, 4.113, 1.0, 4.113, -0.0124, 4.113, 1.0, 0.0, 1.0, -5.96e-08, -0.0124])
me_plane_015.materials.append(mat_wall)
me_plane_015.update()
me_plane_016 = bpy.data.meshes.new('Plane.016')
me_plane_016.from_pydata([(-1.736, -2.264, 0.0), (6.508, -2.264, 0.0), (-1.736, 5.98, 0.0), (6.508, 5.98, 0.0), (9.605, -2.264, -4.487), (17.85, -2.264, -4.487), (9.605, 5.98, -4.487), (17.85, 5.98, -4.487), (19.47, -2.264, -9.534), (27.71, -2.264, -9.534), (19.47, 5.98, -9.534), (27.71, 5.98, -9.534), (31.04, -2.264, -13.68), (39.28, -2.264, -13.68), (31.04, 5.98, -13.68), (39.28, 5.98, -13.68), (19.66, 115.3, -13.68), (20.0, 123.5, -13.68), (11.42, 115.6, -13.68), (11.77, 123.8, -13.68), (19.18, 103.7, -9.534), (19.52, 111.9, -9.534), (10.94, 104.0, -9.534), (11.28, 112.3, -9.534), (18.77, 93.85, -4.487), (19.11, 102.1, -4.487), (10.53, 94.19, -4.487), (10.87, 102.4, -4.487), (18.37, 84.41, -0.7712), (18.72, 92.65, -0.7712), (10.13, 84.76, -0.7712), (10.48, 92.99, -0.7712), (58.25, 94.82, 10.02), (50.01, 94.41, 10.02), (58.66, 86.59, 10.02), (50.43, 86.17, 10.02), (48.81, 94.35, 7.985), (40.58, 93.94, 7.985), (49.23, 86.11, 7.985), (40.99, 85.7, 7.985), (39.16, 93.85, 4.618), (30.93, 93.44, 4.618), (39.57, 85.62, 4.618), (31.34, 85.21, 4.618), (28.82, 93.28, 1.234), (20.58, 92.86, 1.234), (29.23, 85.04, 1.234), (20.99, 84.63, 1.234)], [], [(0, 1, 3, 2), (4, 5, 7, 6), (8, 9, 11, 10), (12, 13, 15, 14), (16, 17, 19, 18), (20, 21, 23, 22), (24, 25, 27, 26), (28, 29, 31, 30), (32, 33, 35, 34), (36, 37, 39, 38), (40, 41, 43, 42), (44, 45, 47, 46)])
_uv = me_plane_016.uv_layers.new(name='UVMap')
_uv.uv.foreach_set('vector', [0.0, 0.0, 1.0, 0.0, 1.0, 1.0, 0.0, 1.0, 0.0, 0.0, 1.0, 0.0, 1.0, 1.0, 0.0, 1.0, 0.0, 0.0, 1.0, 0.0, 1.0, 1.0, 0.0, 1.0, 0.0, 0.0, 1.0, 0.0, 1.0, 1.0, 0.0, 1.0, 0.0, 0.0, 1.0, 0.0, 1.0, 1.0, 0.0, 1.0, 0.0, 0.0, 1.0, 0.0, 1.0, 1.0, 0.0, 1.0, 0.0, 0.0, 1.0, 0.0, 1.0, 1.0, 0.0, 1.0, 0.0, 0.0, 1.0, 0.0, 1.0, 1.0, 0.0, 1.0, 0.0, 0.0, 1.0, 0.0, 1.0, 1.0, 0.0, 1.0, 0.0, 0.0, 1.0, 0.0, 1.0, 1.0, 0.0, 1.0, 0.0, 0.0, 1.0, 0.0, 1.0, 1.0, 0.0, 1.0, 0.0, 0.0, 1.0, 0.0, 1.0, 1.0, 0.0, 1.0])
me_plane_016.materials.append(mat_platform)
me_plane_016.update()
me_plane_016.normals_split_custom_set([tuple(v) for v in zip(*[iter([0.0, 0.0, 1.0, 0.0, 0.0, 1.0, 0.0, 0.0, 1.0, 0.0, 0.0, 1.0, 0.0, 0.0, 1.0, 0.0, 0.0, 1.0, 0.0, 0.0, 1.0, 0.0, 0.0, 1.0, 0.0, 0.0, 1.0, 0.0, 0.0, 1.0, 0.0, 0.0, 1.0, 0.0, 0.0, 1.0, 0.0, 0.0, 1.0, 0.0, 0.0, 1.0, 0.0, 0.0, 1.0, 0.0, 0.0, 1.0, 1.123e-07, 0.0, 1.0, 1.123e-07, 0.0, 1.0, 1.123e-07, 0.0, 1.0, 1.123e-07, 0.0, 1.0, 0.0, 0.0, 1.0, 0.0, 0.0, 1.0, 0.0, 0.0, 1.0, 0.0, 0.0, 1.0, -5.613e-08, 0.0, 1.0, -5.613e-08, 0.0, 1.0, -5.613e-08, 0.0, 1.0, -5.613e-08, 0.0, 1.0, -7.016e-09, 0.0, 1.0, -7.016e-09, 0.0, 1.0, -7.016e-09, 0.0, 1.0, -7.016e-09, 0.0, 1.0, 2.105e-08, 0.0, 1.0, 2.105e-08, 0.0, 1.0, 2.105e-08, 0.0, 1.0, 2.105e-08, 0.0, 1.0, -3.508e-09, 0.0, 1.0, -3.508e-09, 0.0, 1.0, -3.508e-09, 0.0, 1.0, -3.508e-09, 0.0, 1.0, -7.016e-09, 0.0, 1.0, -7.016e-09, 0.0, 1.0, -7.016e-09, 0.0, 1.0, -7.016e-09, 0.0, 1.0, -8.77e-10, 0.0, 1.0, -8.77e-10, 0.0, 1.0, -8.77e-10, 0.0, 1.0, -8.77e-10, 0.0, 1.0])] * 3)])
me_plane_004 = bpy.data.meshes.new('Plane.004')
me_plane_004.from_pydata([(-3.735, 0.992, -1.447), (-3.735, 0.992, 1.447), (-4.07, 1.157, -1.447), (-4.07, 1.157, 1.447), (-4.069, 0.992, -1.447), (-4.069, 0.992, 1.447), (-1.741, 0.01688, -1.447), (-1.741, 0.01688, 1.447), (-2.075, 0.1815, -1.447), (-2.075, 0.1815, 1.447), (-2.074, 0.01688, -1.447), (-2.074, 0.01688, 1.447), (-2.074, 0.1811, -1.447), (-2.074, 0.1811, 1.447), (-2.409, 0.3457, -1.447), (-2.409, 0.3457, 1.447), (-2.408, 0.1811, -1.447), (-2.408, 0.1811, 1.447), (-2.74, 0.5062, -1.447), (-2.74, 0.5062, 1.447), (-3.074, 0.6708, -1.447), (-3.074, 0.6708, 1.447), (-3.074, 0.5062, -1.447), (-3.074, 0.5062, 1.447), (-2.406, 0.3419, -1.447), (-2.406, 0.3419, 1.447), (-2.74, 0.5066, -1.447), (-2.74, 0.5066, 1.447), (-2.74, 0.3419, -1.447), (-2.74, 0.3419, 1.447), (-4.069, 1.156, -1.447), (-4.069, 1.156, 1.447), (-7.483, 1.156, -1.447), (-7.483, 1.156, 1.447), (-3.403, 0.8312, -1.447), (-3.403, 0.8312, 1.447), (-3.738, 0.9958, -1.447), (-3.738, 0.9958, 1.447), (-3.737, 0.8312, -1.447), (-3.737, 0.8312, 1.447), (-3.07, 0.667, -1.447), (-3.07, 0.667, 1.447), (-3.404, 0.8316, -1.447), (-3.404, 0.8316, 1.447), (-3.404, 0.667, -1.447), (-3.404, 0.667, 1.447)], [], [(5, 4, 2), (1, 0, 4), (11, 10, 8), (7, 6, 10), (17, 16, 14), (13, 12, 16), (23, 22, 20), (19, 18, 22), (29, 28, 26), (25, 24, 28), (31, 30, 32), (39, 38, 36), (35, 34, 38), (45, 44, 42), (41, 40, 44), (5, 2, 3), (1, 4, 5), (11, 8, 9), (7, 10, 11), (17, 14, 15), (13, 16, 17), (23, 20, 21), (19, 22, 23), (29, 26, 27), (25, 28, 29), (31, 32, 33), (39, 36, 37), (35, 38, 39), (45, 42, 43), (41, 44, 45)])
_uv = me_plane_004.uv_layers.new(name='UVMap')
_uv.uv.foreach_set('vector', [1.0, 0.4968, 0.0, 0.4968, 0.0, 1.0, 1.0, 0.0, 0.0, 0.0, 0.0, 0.4968, 1.0, 0.4968, 0.0, 0.4968, 0.0, 1.0, 1.0, 0.0, 0.0, 0.0, 0.0, 0.4968, 1.0, 0.4968, 0.0, 0.4968, 0.0, 1.0, 1.0, 0.0, 0.0, 0.0, 0.0, 0.4968, 1.0, 0.4968, 0.0, 0.4968, 0.0, 1.0, 1.0, 0.0, 0.0, 0.0, 0.0, 0.4968, 1.0, 0.4968, 0.0, 0.4968, 0.0, 1.0, 1.0, 0.0, 0.0, 0.0, 0.0, 0.4968, 1.0, 0.0, 0.0, 0.0, 0.0, 0.4968, 1.0, 0.4968, 0.0, 0.4968, 0.0, 1.0, 1.0, 0.0, 0.0, 0.0, 0.0, 0.4968, 1.0, 0.4968, 0.0, 0.4968, 0.0, 1.0, 1.0, 0.0, 0.0, 0.0, 0.0, 0.4968, 1.0, 0.4968, 0.0, 1.0, 1.0, 1.0, 1.0, 0.0, 0.0, 0.4968, 1.0, 0.4968, 1.0, 0.4968, 0.0, 1.0, 1.0, 1.0, 1.0, 0.0, 0.0, 0.4968, 1.0, 0.4968, 1.0, 0.4968, 0.0, 1.0, 1.0, 1.0, 1.0, 0.0, 0.0, 0.4968, 1.0, 0.4968, 1.0, 0.4968, 0.0, 1.0, 1.0, 1.0, 1.0, 0.0, 0.0, 0.4968, 1.0, 0.4968, 1.0, 0.4968, 0.0, 1.0, 1.0, 1.0, 1.0, 0.0, 0.0, 0.4968, 1.0, 0.4968, 1.0, 0.0, 0.0, 0.4968, 1.0, 0.4968, 1.0, 0.4968, 0.0, 1.0, 1.0, 1.0, 1.0, 0.0, 0.0, 0.4968, 1.0, 0.4968, 1.0, 0.4968, 0.0, 1.0, 1.0, 1.0, 1.0, 0.0, 0.0, 0.4968, 1.0, 0.4968])
me_plane_004.update()
me_plane_004.normals_split_custom_set([tuple(v) for v in zip(*[iter([1.0, 0.002607, 0.0, 1.0, 0.002607, 0.0, 1.0, 0.002607, 0.0, 0.0, 1.0, 0.0, 0.0, 1.0, 0.0, 0.0, 1.0, 0.0, 1.0, 0.002607, 0.0, 1.0, 0.002607, 0.0, 1.0, 0.002607, 0.0, 0.0, 1.0, 0.0, 0.0, 1.0, 0.0, 0.0, 1.0, 0.0, 1.0, 0.002603, 0.0, 1.0, 0.002603, 0.0, 1.0, 0.002603, 0.0, 0.0, 1.0, 0.0, 0.0, 1.0, 0.0, 0.0, 1.0, 0.0, 1.0, 0.002615, 0.0, 1.0, 0.002615, 0.0, 1.0, 0.002615, 0.0, 0.0, 1.0, 0.0, 0.0, 1.0, 0.0, 0.0, 1.0, 0.0, 1.0, 0.002605, 0.0, 1.0, 0.002605, 0.0, 1.0, 0.002605, 0.0, 0.0, 1.0, 0.0, 0.0, 1.0, 0.0, 0.0, 1.0, 0.0, 0.0, 1.0, 0.0, 0.0, 1.0, 0.0, 0.0, 1.0, 0.0, 1.0, 0.002607, 0.0, 1.0, 0.002607, 0.0, 1.0, 0.002607, 0.0, 0.0, 1.0, 0.0, 0.0, 1.0, 0.0, 0.0, 1.0, 0.0, 1.0, 0.002607, 0.0, 1.0, 0.002607, 0.0, 1.0, 0.002607, 0.0, 0.0, 1.0, 0.0, 0.0, 1.0, 0.0, 0.0, 1.0, 0.0, 1.0, 0.002607, 0.0, 1.0, 0.002607, 0.0, 1.0, 0.002607, 0.0, 0.0, 1.0, 0.0, 0.0, 1.0, 0.0, 0.0, 1.0, 0.0, 1.0, 0.002605, 0.0, 1.0, 0.002605, 0.0, 1.0, 0.002605, 0.0, 0.0, 1.0, 0.0, 0.0, 1.0, 0.0, 0.0, 1.0, 0.0, 1.0, 0.002607, 0.0, 1.0, 0.002607, 0.0, 1.0, 0.002607, 0.0, 0.0, 1.0, 0.0, 0.0, 1.0, 0.0, 0.0, 1.0, 0.0, 1.0, 0.002611, 0.0, 1.0, 0.002611, 0.0, 1.0, 0.002611, 0.0, 0.0, 1.0, 0.0, 0.0, 1.0, 0.0, 0.0, 1.0, 0.0, 1.0, 0.002607, 0.0, 1.0, 0.002607, 0.0, 1.0, 0.002607, 0.0, 0.0, 1.0, 0.0, 0.0, 1.0, 0.0, 0.0, 1.0, 0.0, 0.0, 1.0, 0.0, 0.0, 1.0, 0.0, 0.0, 1.0, 0.0, 1.0, 0.002607, 0.0, 1.0, 0.002607, 0.0, 1.0, 0.002607, 0.0, 0.0, 1.0, 0.0, 0.0, 1.0, 0.0, 0.0, 1.0, 0.0, 1.0, 0.002607, 0.0, 1.0, 0.002607, 0.0, 1.0, 0.002607, 0.0, 0.0, 1.0, 0.0, 0.0, 1.0, 0.0, 0.0, 1.0, 0.0])] * 3)])

# ---- objects
ob_light = bpy.data.objects.new('Light', light_light)
ob_camera = bpy.data.objects.new('Camera', cam_camera)
ob_sphere = bpy.data.objects.new('Sphere', me_sphere)
ob_floor = bpy.data.objects.new('floor', me_plane_012)
ob_wall = bpy.data.objects.new('wall', me_plane_015)
ob_platform = bpy.data.objects.new('platform', me_plane_016)
ob_plane_004 = bpy.data.objects.new('Plane.004', me_plane_004)

# ---- transforms, parenting, visibility, modifiers, constraints
ob_light.location = (4.076, 1.005, 5.904)
ob_light.rotation_euler = (0.6503, 0.05522, 1.866)
ob_light.lock_rotations_4d = False
ob_light.empty_display_type = 'ARROWS'
ob_light.color = (0.0, 0.0, 0.0, 0.0)
ob_light.lineart.crease_threshold = 0.0
ob_camera.location = (7.359, -6.926, 4.958)
ob_camera.rotation_euler = (1.109, 0.0, 0.8149)
ob_camera.lock_rotations_4d = False
ob_camera.empty_display_type = 'ARROWS'
ob_camera.color = (0.0, 0.0, 0.0, 0.0)
ob_camera.display_type = 'WIRE'
ob_camera.lineart.crease_threshold = 0.0
ob_sphere.location = (9.413, 10.36, 1.391)
ob_sphere.rotation_euler = (1.571, -0.0, 0.0)
ob_floor.location = (36.79, 37.77, 0.0)
ob_floor.scale = (2.896, 2.896, 2.896)
ob_wall.location = (55.18, -12.8, 14.37)
ob_wall.rotation_euler = (0.0, 1.571, 2.077)
ob_wall.scale = (2.896, 6.0, 2.896)
ob_platform.location = (9.82, -14.86, 7.012)
ob_platform.scale = (0.4478, 0.4478, 0.4478)
ob_plane_004.location = (12.18, 22.99, 0.04821)
ob_plane_004.rotation_euler = (1.571, -0.0, 0.0)

# ---- collection membership
col_collection.objects.link(ob_light)
col_collection.objects.link(ob_camera)
col_collection.objects.link(ob_sphere)
col_collection.objects.link(ob_floor)
col_collection.objects.link(ob_wall)
col_collection.objects.link(ob_platform)
col_collection.objects.link(ob_plane_004)

# ---- scene / render settings (as saved in the file)
scene.camera = ob_camera
scene.frame_start = 1; scene.frame_end = 250; scene.frame_set(1)
scene.render.engine = 'BLENDER_EEVEE_NEXT'
scene.cycles.sampling_pattern = 'TABULATED_SOBOL'
scene.cycles.use_light_tree = False
scene.view_settings.view_transform = 'Filmic'
bpy.context.view_layer.update()
